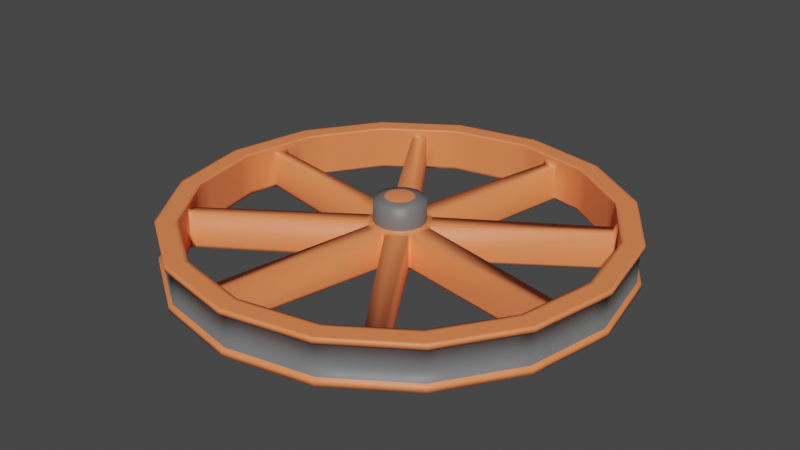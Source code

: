 # Source: Wheel.blend  (saved by Blender 3.1.7; exported with 4.5.12 LTS)
import bpy
from mathutils import Matrix  # noqa: F401  (used for matrix-valued properties, if any)

bpy.ops.wm.read_factory_settings(use_empty=True)
scene = bpy.context.scene
scene.name = 'Scene'

# ---- collections
col_collection = bpy.data.collections.new('Collection'); scene.collection.children.link(col_collection)

# ---- materials (node trees are filled in below, after node groups)
mat_material_001 = bpy.data.materials.new('Material.001')
mat_material_001.use_transparent_shadow = False
mat_material_002 = bpy.data.materials.new('Material.002')
mat_material_002.use_transparent_shadow = False

# ---- material node trees
mat_material_001.use_nodes = True; mat_material_001.node_tree.nodes.clear()
_N = mat_material_001.node_tree.nodes; _L = mat_material_001.node_tree.links
n0 = _N.new('ShaderNodeBsdfPrincipled'); n0.name = 'Principled BSDF'; n0.location = (10, 300)
n0.distribution = 'GGX'
n0.subsurface_method = 'RANDOM_WALK_SKIN'
n0.inputs[0].default_value = (1.0, 0.2462, 0.0865, 1.0)
n0.inputs[3].default_value = 1.45
n0.inputs[27].default_value = (0.0, 0.0, 0.0, 1.0)
n0.inputs[28].default_value = 1.0
n1 = _N.new('ShaderNodeOutputMaterial'); n1.name = 'Material Output'; n1.location = (300, 300)
_L.new(n0.outputs[0], n1.inputs[0])
n1.is_active_output = True
mat_material_002.use_nodes = True; mat_material_002.node_tree.nodes.clear()
_N = mat_material_002.node_tree.nodes; _L = mat_material_002.node_tree.links
n0 = _N.new('ShaderNodeBsdfPrincipled'); n0.name = 'Principled BSDF'; n0.location = (10, 300)
n0.distribution = 'GGX'
n0.subsurface_method = 'RANDOM_WALK_SKIN'
n0.inputs[0].default_value = (0.1626, 0.1626, 0.1626, 1.0)
n0.inputs[3].default_value = 1.45
n0.inputs[27].default_value = (0.0, 0.0, 0.0, 1.0)
n0.inputs[28].default_value = 1.0
n1 = _N.new('ShaderNodeOutputMaterial'); n1.name = 'Material Output'; n1.location = (300, 300)
_L.new(n0.outputs[0], n1.inputs[0])
n1.is_active_output = True

# ---- world
world_world = bpy.data.worlds.new('World'); scene.world = world_world
world_world.use_nodes = True; world_world.node_tree.nodes.clear()
_N = world_world.node_tree.nodes; _L = world_world.node_tree.links
n0 = _N.new('ShaderNodeOutputWorld'); n0.name = 'World Output'; n0.location = (300, 300)
n1 = _N.new('ShaderNodeBackground'); n1.name = 'Background'; n1.location = (10, 300)
n1.inputs[0].default_value = (0.05088, 0.05088, 0.05088, 1.0)
_L.new(n1.outputs[0], n0.inputs[0])
n0.is_active_output = True
world_world.color = (0.05088, 0.05088, 0.05088)
world_world.use_sun_shadow = False
world_world.sun_shadow_jitter_overblur = 0.0

# ---- meshes
me_circle = bpy.data.meshes.new('Circle')
me_circle.from_pydata([(0.0, 1.0, 0.2132), (-0.3827, 0.9239, 0.2132), (-0.7071, 0.7071, 0.2132), (-0.9239, 0.3827, 0.2132), (-1.0, -4.371e-08, 0.2132), (-0.9239, -0.3827, 0.2132), (-0.7071, -0.7071, 0.2132), (-0.3827, -0.9239, 0.2132), (8.742e-08, -1.0, 0.2132), (0.3827, -0.9239, 0.2132), (0.7071, -0.7071, 0.2132), (0.9239, -0.3827, 0.2132), (1.0, 1.192e-08, 0.2132), (0.9239, 0.3827, 0.2132), (0.7071, 0.7071, 0.2132), (0.3827, 0.9239, 0.2132), (-0.02836, 0.1496, 0.1817), (-0.03284, 0.1478, 0.1817), (-0.124, 0.08691, 0.1817), (-0.1279, 0.08062, 0.1817), (-0.149, -0.02555, 0.1817), (-0.1459, -0.03573, 0.1817), (-0.08884, -0.1211, 0.1817), (-0.08073, -0.1279, 0.1817), (0.02566, -0.149, 0.1817), (0.03339, -0.1474, 0.1817), (0.1234, -0.08727, 0.1817), (0.1274, -0.08295, 0.1817), (0.1495, 0.02788, 0.1817), (0.1468, 0.03439, 0.1817), (0.08794, 0.1224, 0.1817), (0.08343, 0.1273, 0.1817), (0.9848, -0.07654, 0.2132), (0.9696, -0.1531, 0.2132), (0.9543, -0.2296, 0.2132), (0.9391, -0.3061, 0.2132), (0.9391, 0.3061, 0.2132), (0.9543, 0.2296, 0.2132), (0.9696, 0.1531, 0.2132), (0.9848, 0.07654, 0.2132), (0.7505, 0.6422, 0.2132), (0.7938, 0.5773, 0.2132), (0.8372, 0.5125, 0.2132), (0.8805, 0.4476, 0.2132), (0.4476, 0.8805, 0.2132), (0.5125, 0.8372, 0.2132), (0.5773, 0.7938, 0.2132), (0.6422, 0.7505, 0.2132), (0.07654, 0.9848, 0.2132), (0.1531, 0.9696, 0.2132), (0.2296, 0.9543, 0.2132), (0.3061, 0.9391, 0.2132), (-0.3061, 0.9391, 0.2132), (-0.2296, 0.9543, 0.2132), (-0.1531, 0.9696, 0.2132), (-0.07654, 0.9848, 0.2132), (-0.6422, 0.7505, 0.2132), (-0.5773, 0.7938, 0.2132), (-0.5125, 0.8372, 0.2132), (-0.4476, 0.8805, 0.2132), (-0.8805, 0.4476, 0.2132), (-0.8372, 0.5125, 0.2132), (-0.7938, 0.5773, 0.2132), (-0.7505, 0.6422, 0.2132), (-0.9848, 0.07654, 0.2132), (-0.9696, 0.1531, 0.2132), (-0.9543, 0.2296, 0.2132), (-0.9391, 0.3061, 0.2132), (-0.9391, -0.3061, 0.2132), (-0.9543, -0.2296, 0.2132), (-0.9696, -0.1531, 0.2132), (-0.9848, -0.07654, 0.2132), (-0.7505, -0.6422, 0.2132), (-0.7938, -0.5773, 0.2132), (-0.8372, -0.5125, 0.2132), (-0.8805, -0.4476, 0.2132), (-0.4476, -0.8805, 0.2132), (-0.5125, -0.8372, 0.2132), (-0.5773, -0.7938, 0.2132), (-0.6422, -0.7505, 0.2132), (-0.07654, -0.9848, 0.2132), (-0.1531, -0.9696, 0.2132), (-0.2296, -0.9543, 0.2132), (-0.3061, -0.9391, 0.2132), (0.3061, -0.9391, 0.2132), (0.2296, -0.9543, 0.2132), (0.1531, -0.9696, 0.2132), (0.07654, -0.9848, 0.2132), (0.6422, -0.7505, 0.2132), (0.5773, -0.7938, 0.2132), (0.5125, -0.8372, 0.2132), (0.4476, -0.8805, 0.2132), (0.8805, -0.4476, 0.2132), (0.8372, -0.5125, 0.2132), (0.7938, -0.5773, 0.2132), (0.7505, -0.6422, 0.2132), (2.058e-09, 1.102, 0.2033), (-0.4218, 1.018, 0.2033), (-0.7795, 0.7795, 0.2033), (-1.018, 0.4218, 0.2033), (-1.102, -4.75e-08, 0.2033), (-1.018, -0.4218, 0.2033), (-0.7795, -0.7795, 0.2033), (-0.4218, -1.018, 0.2033), (9.843e-08, -1.102, 0.2033), (0.4218, -1.018, 0.2033), (0.7795, -0.7795, 0.2033), (1.018, -0.4218, 0.2033), (1.102, 1.383e-08, 0.2033), (1.018, 0.4218, 0.2033), (0.7795, 0.7795, 0.2033), (0.4218, 1.018, 0.2033), (1.086, -0.08437, 0.2033), (1.069, -0.1687, 0.2033), (1.052, -0.2531, 0.2033), (1.035, -0.3375, 0.2033), (1.035, 0.3375, 0.2033), (1.052, 0.2531, 0.2033), (1.069, 0.1687, 0.2033), (1.086, 0.08437, 0.2033), (0.8273, 0.7079, 0.2033), (0.875, 0.6364, 0.2033), (0.9228, 0.5649, 0.2033), (0.9706, 0.4934, 0.2033), (0.4934, 0.9706, 0.2033), (0.5649, 0.9228, 0.2033), (0.6364, 0.875, 0.2033), (0.7079, 0.8273, 0.2033), (0.08437, 1.086, 0.2033), (0.1687, 1.069, 0.2033), (0.2531, 1.052, 0.2033), (0.3375, 1.035, 0.2033), (-0.3375, 1.035, 0.2033), (-0.2531, 1.052, 0.2033), (-0.1687, 1.069, 0.2033), (-0.08437, 1.086, 0.2033), (-0.7079, 0.8273, 0.2033), (-0.6364, 0.875, 0.2033), (-0.5649, 0.9228, 0.2033), (-0.4934, 0.9706, 0.2033), (-0.9706, 0.4934, 0.2033), (-0.9228, 0.5649, 0.2033), (-0.875, 0.6364, 0.2033), (-0.8273, 0.7079, 0.2033), (-1.086, 0.08437, 0.2033), (-1.069, 0.1687, 0.2033), (-1.052, 0.2531, 0.2033), (-1.035, 0.3375, 0.2033), (-1.035, -0.3375, 0.2033), (-1.052, -0.2531, 0.2033), (-1.069, -0.1687, 0.2033), (-1.086, -0.08437, 0.2033), (-0.8273, -0.7079, 0.2033), (-0.875, -0.6364, 0.2033), (-0.9228, -0.5649, 0.2033), (-0.9706, -0.4934, 0.2033), (-0.4934, -0.9706, 0.2033), (-0.5649, -0.9228, 0.2033), (-0.6364, -0.875, 0.2033), (-0.7079, -0.8273, 0.2033), (-0.08437, -1.086, 0.2033), (-0.1687, -1.069, 0.2033), (-0.2531, -1.052, 0.2033), (-0.3375, -1.035, 0.2033), (0.3375, -1.035, 0.2033), (0.2531, -1.052, 0.2033), (0.1687, -1.069, 0.2033), (0.08437, -1.086, 0.2033), (0.7079, -0.8273, 0.2033), (0.6364, -0.875, 0.2033), (0.5649, -0.9228, 0.2033), (0.4934, -0.9706, 0.2033), (0.9706, -0.4934, 0.2033), (0.9228, -0.5649, 0.2033), (0.875, -0.6364, 0.2033), (0.8273, -0.7079, 0.2033), (-0.04728, 0.1142, 0.1817), (2.636e-09, 0.1236, 0.1817), (-0.1142, 0.04728, 0.1817), (-0.08737, 0.08737, 0.1817), (-0.1142, -0.04728, 0.1817), (-0.1236, -8.156e-09, 0.1817), (-0.04728, -0.1142, 0.1817), (-0.08737, -0.08737, 0.1817), (0.04728, -0.1142, 0.1817), (1.151e-08, -0.1236, 0.1817), (0.1142, -0.04728, 0.1817), (0.08737, -0.08737, 0.1817), (0.1142, 0.04728, 0.1817), (0.1236, 2.016e-09, 0.1817), (0.04728, 0.1142, 0.1817), (0.08737, 0.08737, 0.1817), (-0.04728, 0.1142, 0.2941), (2.636e-09, 0.1236, 0.2941), (-0.1142, 0.04728, 0.2941), (-0.08737, 0.08737, 0.2941), (-0.1142, -0.04728, 0.2941), (-0.1236, -8.156e-09, 0.2941), (-0.04728, -0.1142, 0.2941), (-0.08737, -0.08737, 0.2941), (0.04728, -0.1142, 0.2941), (1.151e-08, -0.1236, 0.2941), (0.1142, -0.04728, 0.2941), (0.08737, -0.08737, 0.2941), (0.1142, 0.04728, 0.2941), (0.1236, 2.016e-09, 0.2941), (0.04728, 0.1142, 0.2941), (0.08737, 0.08737, 0.2941), (-0.02692, 0.06272, 0.3075), (-1.098e-09, 0.06808, 0.3075), (-0.06499, 0.02465, 0.3075), (-0.04974, 0.04747, 0.3075), (-0.06499, -0.02919, 0.3075), (-0.07035, -0.002269, 0.3075), (-0.02692, -0.06726, 0.3075), (-0.04974, -0.05201, 0.3075), (0.02692, -0.06726, 0.3075), (3.952e-09, -0.07262, 0.3075), (0.06499, -0.02919, 0.3075), (0.04974, -0.05201, 0.3075), (0.06499, 0.02465, 0.3075), (0.07035, -0.002269, 0.3075), (0.02692, 0.06272, 0.3075), (0.04974, 0.04747, 0.3075), (0.0, 1.0, 0.01073), (-0.3827, 0.9239, 0.01073), (-0.7071, 0.7071, 0.01073), (-0.9239, 0.3827, 0.01073), (-1.0, -4.371e-08, 0.01073), (-0.9239, -0.3827, 0.01073), (-0.7071, -0.7071, 0.01073), (-0.3827, -0.9239, 0.01073), (8.742e-08, -1.0, 0.01073), (0.3827, -0.9239, 0.01073), (0.7071, -0.7071, 0.01073), (0.9239, -0.3827, 0.01073), (1.0, 1.192e-08, 0.01073), (0.9239, 0.3827, 0.01073), (0.7071, 0.7071, 0.01073), (0.3827, 0.9239, 0.01073), (-0.02836, 0.1496, 0.01073), (-0.03284, 0.1478, 0.01073), (-0.124, 0.08691, 0.01073), (-0.1279, 0.08062, 0.01073), (-0.149, -0.02555, 0.01073), (-0.1459, -0.03573, 0.01073), (-0.08884, -0.1211, 0.01073), (-0.08073, -0.1279, 0.01073), (0.02566, -0.149, 0.01073), (0.03339, -0.1474, 0.01073), (0.1234, -0.08727, 0.01073), (0.1274, -0.08295, 0.01073), (0.1495, 0.02788, 0.01073), (0.1468, 0.03439, 0.01073), (0.08794, 0.1224, 0.01073), (0.08343, 0.1273, 0.01073), (0.9848, -0.07654, 0.01073), (0.9696, -0.1531, 0.01073), (0.9543, -0.2296, 0.01073), (0.9391, -0.3061, 0.01073), (0.9391, 0.3061, 0.01073), (0.9543, 0.2296, 0.01073), (0.9696, 0.1531, 0.01073), (0.9848, 0.07654, 0.01073), (0.7505, 0.6422, 0.01073), (0.7938, 0.5773, 0.01073), (0.8372, 0.5125, 0.01073), (0.8805, 0.4476, 0.01073), (0.4476, 0.8805, 0.01073), (0.5125, 0.8372, 0.01073), (0.5773, 0.7938, 0.01073), (0.6422, 0.7505, 0.01073), (0.07654, 0.9848, 0.01073), (0.1531, 0.9696, 0.01073), (0.2296, 0.9543, 0.01073), (0.3061, 0.9391, 0.01073), (-0.3061, 0.9391, 0.01073), (-0.2296, 0.9543, 0.01073), (-0.1531, 0.9696, 0.01073), (-0.07654, 0.9848, 0.01073), (-0.6422, 0.7505, 0.01073), (-0.5773, 0.7938, 0.01073), (-0.5125, 0.8372, 0.01073), (-0.4476, 0.8805, 0.01073), (-0.8805, 0.4476, 0.01073), (-0.8372, 0.5125, 0.01073), (-0.7938, 0.5773, 0.01073), (-0.7505, 0.6422, 0.01073), (-0.9848, 0.07654, 0.01073), (-0.9696, 0.1531, 0.01073), (-0.9543, 0.2296, 0.01073), (-0.9391, 0.3061, 0.01073), (-0.9391, -0.3061, 0.01073), (-0.9543, -0.2296, 0.01073), (-0.9696, -0.1531, 0.01073), (-0.9848, -0.07654, 0.01073), (-0.7505, -0.6422, 0.01073), (-0.7938, -0.5773, 0.01073), (-0.8372, -0.5125, 0.01073), (-0.8805, -0.4476, 0.01073), (-0.4476, -0.8805, 0.01073), (-0.5125, -0.8372, 0.01073), (-0.5773, -0.7938, 0.01073), (-0.6422, -0.7505, 0.01073), (-0.07654, -0.9848, 0.01073), (-0.1531, -0.9696, 0.01073), (-0.2296, -0.9543, 0.01073), (-0.3061, -0.9391, 0.01073), (0.3061, -0.9391, 0.01073), (0.2296, -0.9543, 0.01073), (0.1531, -0.9696, 0.01073), (0.07654, -0.9848, 0.01073), (0.6422, -0.7505, 0.01073), (0.5773, -0.7938, 0.01073), (0.5125, -0.8372, 0.01073), (0.4476, -0.8805, 0.01073), (0.8805, -0.4476, 0.01073), (0.8372, -0.5125, 0.01073), (0.7938, -0.5773, 0.01073), (0.7505, -0.6422, 0.01073), (2.058e-09, 1.102, 0.01073), (-0.4218, 1.018, 0.01073), (-0.7795, 0.7795, 0.01073), (-1.018, 0.4218, 0.01073), (-1.102, -4.75e-08, 0.01073), (-1.018, -0.4218, 0.01073), (-0.7795, -0.7795, 0.01073), (-0.4218, -1.018, 0.01073), (9.843e-08, -1.102, 0.01073), (0.4218, -1.018, 0.01073), (0.7795, -0.7795, 0.01073), (1.018, -0.4218, 0.01073), (1.102, 1.383e-08, 0.01073), (1.018, 0.4218, 0.01073), (0.7795, 0.7795, 0.01073), (0.4218, 1.018, 0.01073), (1.086, -0.08437, 0.01073), (1.069, -0.1687, 0.01073), (1.052, -0.2531, 0.01073), (1.035, -0.3375, 0.01073), (1.035, 0.3375, 0.01073), (1.052, 0.2531, 0.01073), (1.069, 0.1687, 0.01073), (1.086, 0.08437, 0.01073), (0.8273, 0.7079, 0.01073), (0.875, 0.6364, 0.01073), (0.9228, 0.5649, 0.01073), (0.9706, 0.4934, 0.01073), (0.4934, 0.9706, 0.01073), (0.5649, 0.9228, 0.01073), (0.6364, 0.875, 0.01073), (0.7079, 0.8273, 0.01073), (0.08437, 1.086, 0.01073), (0.1687, 1.069, 0.01073), (0.2531, 1.052, 0.01073), (0.3375, 1.035, 0.01073), (-0.3375, 1.035, 0.01073), (-0.2531, 1.052, 0.01073), (-0.1687, 1.069, 0.01073), (-0.08437, 1.086, 0.01073), (-0.7079, 0.8273, 0.01073), (-0.6364, 0.875, 0.01073), (-0.5649, 0.9228, 0.01073), (-0.4934, 0.9706, 0.01073), (-0.9706, 0.4934, 0.01073), (-0.9228, 0.5649, 0.01073), (-0.875, 0.6364, 0.01073), (-0.8273, 0.7079, 0.01073), (-1.086, 0.08437, 0.01073), (-1.069, 0.1687, 0.01073), (-1.052, 0.2531, 0.01073), (-1.035, 0.3375, 0.01073), (-1.035, -0.3375, 0.01073), (-1.052, -0.2531, 0.01073), (-1.069, -0.1687, 0.01073), (-1.086, -0.08437, 0.01073), (-0.8273, -0.7079, 0.01073), (-0.875, -0.6364, 0.01073), (-0.9228, -0.5649, 0.01073), (-0.9706, -0.4934, 0.01073), (-0.4934, -0.9706, 0.01073), (-0.5649, -0.9228, 0.01073), (-0.6364, -0.875, 0.01073), (-0.7079, -0.8273, 0.01073), (-0.08437, -1.086, 0.01073), (-0.1687, -1.069, 0.01073), (-0.2531, -1.052, 0.01073), (-0.3375, -1.035, 0.01073), (0.3375, -1.035, 0.01073), (0.2531, -1.052, 0.01073), (0.1687, -1.069, 0.01073), (0.08437, -1.086, 0.01073), (0.7079, -0.8273, 0.01073), (0.6364, -0.875, 0.01073), (0.5649, -0.9228, 0.01073), (0.4934, -0.9706, 0.01073), (0.9706, -0.4934, 0.01073), (0.9228, -0.5649, 0.01073), (0.875, -0.6364, 0.01073), (0.8273, -0.7079, 0.01073), (-0.004281, 0.01034, 0.05283), (1.785e-08, 0.01119, 0.05283), (-0.01034, 0.004281, 0.05283), (-0.007911, 0.007911, 0.05283), (-0.01034, -0.004281, 0.05283), (-0.01119, -1.359e-08, 0.05283), (-0.004281, -0.01034, 0.05283), (-0.007911, -0.007911, 0.05283), (0.004281, -0.01034, 0.05283), (1.259e-08, -0.01119, 0.05283), (0.01034, -0.004281, 0.05283), (0.007911, -0.007911, 0.05283), (0.01034, 0.004281, 0.05283), (0.01119, 2.016e-09, 0.05283), (0.004281, 0.01034, 0.05283), (0.007911, 0.007911, 0.05283), (0.005826, -0.01417, 0.1943), (2.789e-08, -0.01529, 0.1942), (0.01433, -0.00604, 0.1946), (0.01084, -0.01095, 0.1944), (0.01472, 0.005985, 0.1951), (0.01572, -0.000109, 0.1948), (0.006219, 0.0149, 0.1954), (0.0114, 0.01128, 0.1953), (-0.006219, 0.0149, 0.1954), (1.096e-08, 0.01618, 0.1955), (-0.01472, 0.005985, 0.1951), (-0.0114, 0.01128, 0.1953), (-0.01433, -0.00604, 0.1946), (-0.01572, -0.000109, 0.1948), (-0.005826, -0.01417, 0.1943), (-0.01084, -0.01095, 0.1944), (-0.01817, 0.04173, 0.138), (1.261e-08, 0.0454, 0.138), (-0.04347, 0.01588, 0.138), (-0.03345, 0.03132, 0.138), (-0.04289, -0.01988, 0.1381), (-0.04674, -0.002121, 0.1381), (-0.01759, -0.04458, 0.1382), (-0.03264, -0.03475, 0.1382), (0.01759, -0.04458, 0.1382), (7.233e-09, -0.04802, 0.1382), (0.04289, -0.01988, 0.1381), (0.03264, -0.03475, 0.1382), (0.04347, 0.01588, 0.138), (0.04674, -0.002121, 0.1381), (0.01817, 0.04173, 0.138), (0.03345, 0.03132, 0.138), (-0.07654, 0.9848, 0.2275), (0.0, 1.0, 0.2275), (-0.4476, 0.8805, 0.2275), (-0.3827, 0.9239, 0.2275), (-0.7505, 0.6422, 0.2275), (-0.7071, 0.7071, 0.2275), (-0.9391, 0.3061, 0.2275), (-0.9239, 0.3827, 0.2275), (-0.9848, -0.07654, 0.2275), (-1.0, -4.371e-08, 0.2275), (-0.8805, -0.4476, 0.2275), (-0.9239, -0.3827, 0.2275), (-0.6422, -0.7505, 0.2275), (-0.7071, -0.7071, 0.2275), (-0.3061, -0.9391, 0.2275), (-0.3827, -0.9239, 0.2275), (0.07654, -0.9848, 0.2275), (8.742e-08, -1.0, 0.2275), (0.4476, -0.8805, 0.2275), (0.3827, -0.9239, 0.2275), (0.7505, -0.6422, 0.2275), (0.7071, -0.7071, 0.2275), (0.9391, -0.3061, 0.2275), (0.9239, -0.3827, 0.2275), (0.9848, 0.07654, 0.2275), (1.0, 1.192e-08, 0.2275), (0.8805, 0.4476, 0.2275), (0.9239, 0.3827, 0.2275), (0.6422, 0.7505, 0.2275), (0.7071, 0.7071, 0.2275), (0.3061, 0.9391, 0.2275), (0.3827, 0.9239, 0.2275), (0.9848, -0.07654, 0.2275), (0.9696, -0.1531, 0.2275), (0.9543, -0.2296, 0.2275), (0.9391, 0.3061, 0.2275), (0.9543, 0.2296, 0.2275), (0.9696, 0.1531, 0.2275), (0.7505, 0.6422, 0.2275), (0.7938, 0.5773, 0.2275), (0.8372, 0.5125, 0.2275), (0.4476, 0.8805, 0.2275), (0.5125, 0.8372, 0.2275), (0.5773, 0.7938, 0.2275), (0.07654, 0.9848, 0.2275), (0.1531, 0.9696, 0.2275), (0.2296, 0.9543, 0.2275), (-0.3061, 0.9391, 0.2275), (-0.2296, 0.9543, 0.2275), (-0.1531, 0.9696, 0.2275), (-0.6422, 0.7505, 0.2275), (-0.5773, 0.7938, 0.2275), (-0.5125, 0.8372, 0.2275), (-0.8805, 0.4476, 0.2275), (-0.8372, 0.5125, 0.2275), (-0.7938, 0.5773, 0.2275), (-0.9848, 0.07654, 0.2275), (-0.9696, 0.1531, 0.2275), (-0.9543, 0.2296, 0.2275), (-0.9391, -0.3061, 0.2275), (-0.9543, -0.2296, 0.2275), (-0.9696, -0.1531, 0.2275), (-0.7505, -0.6422, 0.2275), (-0.7938, -0.5773, 0.2275), (-0.8372, -0.5125, 0.2275), (-0.4476, -0.8805, 0.2275), (-0.5125, -0.8372, 0.2275), (-0.5773, -0.7938, 0.2275), (-0.07654, -0.9848, 0.2275), (-0.1531, -0.9696, 0.2275), (-0.2296, -0.9543, 0.2275), (0.3061, -0.9391, 0.2275), (0.2296, -0.9543, 0.2275), (0.1531, -0.9696, 0.2275), (0.6422, -0.7505, 0.2275), (0.5773, -0.7938, 0.2275), (0.5125, -0.8372, 0.2275), (0.8805, -0.4476, 0.2275), (0.8372, -0.5125, 0.2275), (0.7938, -0.5773, 0.2275), (-0.08437, 1.086, 0.2275), (2.058e-09, 1.102, 0.2275), (-0.4934, 0.9706, 0.2275), (-0.4218, 1.018, 0.2275), (-0.8273, 0.7079, 0.2275), (-0.7795, 0.7795, 0.2275), (-1.035, 0.3375, 0.2275), (-1.018, 0.4218, 0.2275), (-1.086, -0.08437, 0.2275), (-1.102, -4.75e-08, 0.2275), (-0.9706, -0.4934, 0.2275), (-1.018, -0.4218, 0.2275), (-0.7079, -0.8273, 0.2275), (-0.7795, -0.7795, 0.2275), (-0.3375, -1.035, 0.2275), (-0.4218, -1.018, 0.2275), (0.08437, -1.086, 0.2275), (9.843e-08, -1.102, 0.2275), (0.4934, -0.9706, 0.2275), (0.4218, -1.018, 0.2275), (0.8273, -0.7079, 0.2275), (0.7795, -0.7795, 0.2275), (1.035, -0.3375, 0.2275), (1.018, -0.4218, 0.2275), (1.086, 0.08437, 0.2275), (1.102, 1.383e-08, 0.2275), (0.9706, 0.4934, 0.2275), (1.018, 0.4218, 0.2275), (0.7079, 0.8273, 0.2275), (0.7795, 0.7795, 0.2275), (0.3375, 1.035, 0.2275), (0.4218, 1.018, 0.2275), (1.086, -0.08437, 0.2275), (1.069, -0.1687, 0.2275), (1.052, -0.2531, 0.2275), (1.035, 0.3375, 0.2275), (1.052, 0.2531, 0.2275), (1.069, 0.1687, 0.2275), (0.8273, 0.7079, 0.2275), (0.875, 0.6364, 0.2275), (0.9228, 0.5649, 0.2275), (0.4934, 0.9706, 0.2275), (0.5649, 0.9228, 0.2275), (0.6364, 0.875, 0.2275), (0.08437, 1.086, 0.2275), (0.1687, 1.069, 0.2275), (0.2531, 1.052, 0.2275), (-0.3375, 1.035, 0.2275), (-0.2531, 1.052, 0.2275), (-0.1687, 1.069, 0.2275), (-0.7079, 0.8273, 0.2275), (-0.6364, 0.875, 0.2275), (-0.5649, 0.9228, 0.2275), (-0.9706, 0.4934, 0.2275), (-0.9228, 0.5649, 0.2275), (-0.875, 0.6364, 0.2275), (-1.086, 0.08437, 0.2275), (-1.069, 0.1687, 0.2275), (-1.052, 0.2531, 0.2275), (-1.035, -0.3375, 0.2275), (-1.052, -0.2531, 0.2275), (-1.069, -0.1687, 0.2275), (-0.8273, -0.7079, 0.2275), (-0.875, -0.6364, 0.2275), (-0.9228, -0.5649, 0.2275), (-0.4934, -0.9706, 0.2275), (-0.5649, -0.9228, 0.2275), (-0.6364, -0.875, 0.2275), (-0.08437, -1.086, 0.2275), (-0.1687, -1.069, 0.2275), (-0.2531, -1.052, 0.2275), (0.3375, -1.035, 0.2275), (0.2531, -1.052, 0.2275), (0.1687, -1.069, 0.2275), (0.7079, -0.8273, 0.2275), (0.6364, -0.875, 0.2275), (0.5649, -0.9228, 0.2275), (0.9706, -0.4934, 0.2275), (0.9228, -0.5649, 0.2275), (0.875, -0.6364, 0.2275), (-0.7899, -0.5748, 0.1817), (-0.8334, -0.5098, 0.1817), (-0.7899, -0.5748, 0.01073), (-0.8334, -0.5098, 0.01073), (-0.9563, 0.1502, 0.1817), (-0.941, 0.2272, 0.1817), (-0.9563, 0.1502, 0.01073), (-0.941, 0.2272, 0.01073), (-0.5741, 0.7888, 0.1817), (-0.509, 0.8323, 0.1817), (-0.5741, 0.7888, 0.01073), (-0.509, 0.8323, 0.01073), (0.1504, 0.9576, 0.1817), (0.2275, 0.9422, 0.1817), (0.1504, 0.9576, 0.01073), (0.2275, 0.9422, 0.01073), (0.7788, 0.5677, 0.1817), (0.8225, 0.5023, 0.1817), (0.7788, 0.5677, 0.01073), (0.8225, 0.5023, 0.01073), (0.9551, -0.1499, 0.1817), (0.9398, -0.227, 0.1817), (0.9551, -0.1499, 0.01073), (0.9398, -0.227, 0.01073), (0.5732, -0.7874, 0.1817), (0.5081, -0.8309, 0.1817), (0.5732, -0.7874, 0.01073), (0.5081, -0.8309, 0.01073), (-0.1507, -0.9586, 0.1817), (-0.2276, -0.9433, 0.1817), (-0.1507, -0.9586, 0.01073), (-0.2276, -0.9433, 0.01073), (-0.7809, -0.569, 0.1817), (-0.8245, -0.5037, 0.1817), (-0.7809, -0.569, 0.01073), (-0.8245, -0.5037, 0.01073), (0.1577, 0.02607, 0.1817), (0.1357, -0.08442, 0.1817), (0.1577, 0.02607, 0.01073), (0.1357, -0.08442, 0.01073), (0.09337, 0.1259, 0.1817), (0.1521, 0.03807, 0.1817), (0.09337, 0.1259, 0.01073), (0.1521, 0.03807, 0.01073), (-0.02604, 0.16, 0.1817), (0.0853, 0.1379, 0.1817), (-0.02604, 0.16, 0.01073), (0.0853, 0.1379, 0.01073), (-0.1313, 0.09835, 0.1817), (-0.04061, 0.159, 0.1817), (-0.1313, 0.09835, 0.01073), (-0.04061, 0.159, 0.01073), (-0.1606, -0.02301, 0.1817), (-0.1396, 0.08273, 0.1817), (-0.1606, -0.02301, 0.01073), (-0.1396, 0.08273, 0.01073), (-0.09762, -0.1268, 0.1817), (-0.1545, -0.04167, 0.1817), (-0.09762, -0.1268, 0.01073), (-0.1545, -0.04167, 0.01073), (0.02275, -0.1624, 0.1817), (-0.08315, -0.1413, 0.1817), (0.02275, -0.1624, 0.01073), (-0.08315, -0.1413, 0.01073), (0.1283, -0.09489, 0.1817), (0.03855, -0.1549, 0.1817), (0.1283, -0.09489, 0.01073), (0.03855, -0.1549, 0.01073), (-0.1236, -8.156e-09, 0.1896), (-0.1142, 0.04728, 0.1896), (-0.04728, 0.1142, 0.1896), (2.636e-09, 0.1236, 0.1896), (0.1236, 2.016e-09, 0.1896), (0.1142, -0.04728, 0.1896), (0.04728, -0.1142, 0.1896), (1.151e-08, -0.1236, 0.1896), (-0.08737, -0.08737, 0.1896), (-0.1142, -0.04728, 0.1896), (-0.08737, 0.08737, 0.1896), (0.08737, 0.08737, 0.1896), (0.1142, 0.04728, 0.1896), (0.08737, -0.08737, 0.1896), (-0.04728, -0.1142, 0.1896), (0.04728, 0.1142, 0.1896), (-0.6422, 0.7505, 0.2209), (-0.1531, 0.9696, 0.2209), (0.7505, -0.6422, 0.2209), (8.742e-08, -1.0, 0.2209), (-0.2296, 0.9543, 0.2209), (0.7938, -0.5773, 0.2209), (-0.3827, -0.9239, 0.2209), (-0.3061, 0.9391, 0.2209), (0.8372, -0.5125, 0.2209), (-0.6422, -0.7505, 0.2209), (-0.7071, -0.7071, 0.2209), (0.9239, -0.3827, 0.2209), (0.8805, -0.4476, 0.2209), (-0.8805, -0.4476, 0.2209), (-0.9239, -0.3827, 0.2209), (-0.9848, -0.07654, 0.2209), (-1.0, -4.371e-08, 0.2209), (0.3061, 0.9391, 0.2209), (-0.9391, 0.3061, 0.2209), (-0.9239, 0.3827, 0.2209), (0.2296, 0.9543, 0.2209), (0.4476, -0.8805, 0.2209), (-0.7505, 0.6422, 0.2209), (-0.7071, 0.7071, 0.2209), (0.1531, 0.9696, 0.2209), (0.5125, -0.8372, 0.2209), (-0.4476, 0.8805, 0.2209), (-0.3827, 0.9239, 0.2209), (0.07654, 0.9848, 0.2209), (0.5773, -0.7938, 0.2209), (-0.07654, 0.9848, 0.2209), (0.0, 1.0, 0.2209), (0.6422, 0.7505, 0.2209), (0.7071, -0.7071, 0.2209), (0.6422, -0.7505, 0.2209), (0.5773, 0.7938, 0.2209), (0.07654, -0.9848, 0.2209), (0.5125, 0.8372, 0.2209), (0.1531, -0.9696, 0.2209), (0.3827, 0.9239, 0.2209), (0.4476, 0.8805, 0.2209), (0.2296, -0.9543, 0.2209), (0.3827, -0.9239, 0.2209), (0.3061, -0.9391, 0.2209), (0.8805, 0.4476, 0.2209), (0.8372, 0.5125, 0.2209), (-0.3061, -0.9391, 0.2209), (0.7938, 0.5773, 0.2209), (-0.1531, -0.9696, 0.2209), (-0.2296, -0.9543, 0.2209), (0.7071, 0.7071, 0.2209), (0.7505, 0.6422, 0.2209), (0.9391, -0.3061, 0.2209), (-0.5773, 0.7938, 0.2209), (1.0, 1.192e-08, 0.2209), (0.9848, 0.07654, 0.2209), (-0.5125, 0.8372, 0.2209), (0.9239, 0.3827, 0.2209), (-0.8805, 0.4476, 0.2209), (-0.8372, 0.5125, 0.2209), (-0.7938, 0.5773, 0.2209), (-0.9848, 0.07654, 0.2209), (-0.9696, 0.1531, 0.2209), (-0.9543, 0.2296, 0.2209), (-0.9391, -0.3061, 0.2209), (-0.9543, -0.2296, 0.2209), (-0.9696, -0.1531, 0.2209), (-0.7505, -0.6422, 0.2209), (-0.7938, -0.5773, 0.2209), (0.9848, -0.07654, 0.2209), (-0.8372, -0.5125, 0.2209), (0.9696, -0.1531, 0.2209), (0.9543, -0.2296, 0.2209), (-0.4476, -0.8805, 0.2209), (-0.5125, -0.8372, 0.2209), (0.9391, 0.3061, 0.2209), (-0.5773, -0.7938, 0.2209), (0.9543, 0.2296, 0.2209), (0.9696, 0.1531, 0.2209), (-0.07654, -0.9848, 0.2209), (-1.0, -4.371e-08, 0.02859), (-0.9239, -0.3827, 0.02859), (-0.149, -0.02555, 0.02859), (-0.1459, -0.03573, 0.02859), (-0.9848, 0.07654, 0.02859), (-0.9696, 0.1531, 0.02859), (-0.9391, -0.3061, 0.02859), (-0.9543, -0.2296, 0.02859), (-0.9696, -0.1531, 0.02859), (-0.9848, -0.07654, 0.02859), (-0.8372, -0.5125, 0.02859), (-0.8805, -0.4476, 0.02859), (-0.8334, -0.5098, 0.02859), (-0.9563, 0.1502, 0.02859), (-0.8245, -0.5037, 0.02859), (-0.1606, -0.02301, 0.02859), (-0.1545, -0.04167, 0.02859), (-0.7071, 0.7071, 0.01774), (-0.9239, 0.3827, 0.01774), (-0.124, 0.08691, 0.01774), (-0.1279, 0.08062, 0.01774), (-0.6422, 0.7505, 0.01774), (-0.5773, 0.7938, 0.01774), (-0.8805, 0.4476, 0.01774), (-0.8372, 0.5125, 0.01774), (-0.7938, 0.5773, 0.01774), (-0.7505, 0.6422, 0.01774), (-0.9543, 0.2296, 0.01774), (-0.9391, 0.3061, 0.01774), (-0.941, 0.2272, 0.01774), (-0.5741, 0.7888, 0.01774), (-0.1313, 0.09835, 0.01774), (-0.1396, 0.08273, 0.01774), (0.0, 1.0, 0.02543), (-0.3827, 0.9239, 0.02543), (-0.02836, 0.1496, 0.02543), (-0.03284, 0.1478, 0.02543), (0.07654, 0.9848, 0.02543), (0.1531, 0.9696, 0.02543), (-0.3061, 0.9391, 0.02543), (-0.2296, 0.9543, 0.02543), (-0.1531, 0.9696, 0.02543), (-0.07654, 0.9848, 0.02543), (-0.5125, 0.8372, 0.02543), (-0.4476, 0.8805, 0.02543), (-0.509, 0.8323, 0.02543), (0.1504, 0.9576, 0.02543), (-0.02604, 0.16, 0.02543), (-0.04061, 0.159, 0.02543), (0.7071, 0.7071, 0.01914), (0.3827, 0.9239, 0.01914), (0.08794, 0.1224, 0.01914), (0.08343, 0.1273, 0.01914), (0.7505, 0.6422, 0.01914), (0.7938, 0.5773, 0.01914), (0.4476, 0.8805, 0.01914), (0.5125, 0.8372, 0.01914), (0.5773, 0.7938, 0.01914), (0.6422, 0.7505, 0.01914), (0.2296, 0.9543, 0.01914), (0.3061, 0.9391, 0.01914), (0.2275, 0.9422, 0.01914), (0.7788, 0.5677, 0.01914), (0.09337, 0.1259, 0.01914), (0.0853, 0.1379, 0.01914), (1.0, 1.192e-08, 0.01928), (0.9239, 0.3827, 0.01928), (0.1495, 0.02788, 0.01928), (0.1468, 0.03439, 0.01928), (0.9848, -0.07654, 0.01928), (0.9696, -0.1531, 0.01928), (0.9391, 0.3061, 0.01928), (0.9543, 0.2296, 0.01928), (0.9696, 0.1531, 0.01928), (0.9848, 0.07654, 0.01928), (0.8372, 0.5125, 0.01928), (0.8805, 0.4476, 0.01928), (0.8225, 0.5023, 0.01928), (0.9551, -0.1499, 0.01928), (0.1577, 0.02607, 0.01928), (0.1521, 0.03807, 0.01928), (0.7071, -0.7071, 0.02328), (0.9239, -0.3827, 0.02328), (0.1234, -0.08727, 0.02328), (0.1274, -0.08295, 0.02328), (0.9543, -0.2296, 0.02328), (0.9391, -0.3061, 0.02328), (0.6422, -0.7505, 0.02328), (0.5773, -0.7938, 0.02328), (0.8805, -0.4476, 0.02328), (0.8372, -0.5125, 0.02328), (0.7938, -0.5773, 0.02328), (0.7505, -0.6422, 0.02328), (0.9398, -0.227, 0.02328), (0.5732, -0.7874, 0.02328), (0.1357, -0.08442, 0.02328), (0.1283, -0.09489, 0.02328), (8.742e-08, -1.0, 0.02452), (0.3827, -0.9239, 0.02452), (0.02566, -0.149, 0.02452), (0.03339, -0.1474, 0.02452), (-0.07654, -0.9848, 0.02452), (-0.1531, -0.9696, 0.02452), (0.3061, -0.9391, 0.02452), (0.2296, -0.9543, 0.02452), (0.1531, -0.9696, 0.02452), (0.07654, -0.9848, 0.02452), (0.5125, -0.8372, 0.02452), (0.4476, -0.8805, 0.02452), (0.5081, -0.8309, 0.02452), (-0.1507, -0.9586, 0.02452), (0.02275, -0.1624, 0.02452), (0.03855, -0.1549, 0.02452), (-0.7071, -0.7071, 0.02622), (-0.3827, -0.9239, 0.02622), (-0.08884, -0.1211, 0.02622), (-0.08073, -0.1279, 0.02622), (-0.7505, -0.6422, 0.02622), (-0.7938, -0.5773, 0.02622), (-0.4476, -0.8805, 0.02622), (-0.5125, -0.8372, 0.02622), (-0.5773, -0.7938, 0.02622), (-0.6422, -0.7505, 0.02622), (-0.2296, -0.9543, 0.02622), (-0.3061, -0.9391, 0.02622), (-0.7899, -0.5748, 0.02622), (-0.2276, -0.9433, 0.02622), (-0.7809, -0.569, 0.02622), (-0.09762, -0.1268, 0.02622), (-0.08315, -0.1413, 0.02622), (0.8523, -0.5217, 0.2275), (0.8965, -0.4557, 0.2275), (-0.4557, 0.8965, 0.2275), (-0.5217, 0.8523, 0.2275), (0.8082, 0.5878, 0.2275), (0.764, 0.6538, 0.2275), (0.8082, -0.5878, 0.2275), (-0.4557, -0.8965, 0.2275), (-0.3896, -0.9406, 0.2275), (0.8523, 0.5217, 0.2275), (0.764, -0.6538, 0.2275), (-0.5217, -0.8523, 0.2275), (0.8965, 0.4557, 0.2275), (-0.5878, -0.8082, 0.2275), (-0.8965, 0.4557, 0.2275), (-0.9406, 0.3896, 0.2275), (-0.6538, -0.764, 0.2275), (-0.8523, 0.5217, 0.2275), (-0.8082, 0.5878, 0.2275), (0.4557, 0.8965, 0.2275), (0.3896, 0.9406, 0.2275), (-0.764, 0.6538, 0.2275), (0.5217, 0.8523, 0.2275), (-0.07792, -1.003, 0.2275), (8.937e-08, -1.018, 0.2275), (0.5878, 0.8082, 0.2275), (3.642e-10, 1.018, 0.2275), (-0.07792, 1.003, 0.2275), (-0.1558, -0.9871, 0.2275), (0.6538, 0.764, 0.2275), (-0.3896, 0.9406, 0.2275), (-0.2338, -0.9716, 0.2275), (-1.003, 0.07792, 0.2275), (-1.018, -4.438e-08, 0.2275), (-0.7199, 0.7199, 0.2275), (-0.3117, -0.9561, 0.2275), (-0.9871, 0.1558, 0.2275), (-0.9561, 0.3117, 0.2275), (-0.9716, 0.2338, 0.2275), (0.07792, 1.003, 0.2275), (-1.003, -0.07792, 0.2275), (0.1558, 0.9871, 0.2275), (-0.9406, -0.3896, 0.2275), (-0.8965, -0.4557, 0.2275), (0.3117, -0.9561, 0.2275), (0.3896, -0.9406, 0.2275), (0.2338, 0.9716, 0.2275), (1.003, -0.07792, 0.2275), (1.018, 1.226e-08, 0.2275), (-0.7199, -0.7199, 0.2275), (0.2338, -0.9716, 0.2275), (0.3117, 0.9561, 0.2275), (0.9871, -0.1558, 0.2275), (0.1558, -0.9871, 0.2275), (-0.9561, -0.3117, 0.2275), (0.9716, -0.2338, 0.2275), (0.07792, -1.003, 0.2275), (-0.9716, -0.2338, 0.2275), (0.9561, -0.3117, 0.2275), (0.4557, -0.8965, 0.2275), (-0.9871, -0.1558, 0.2275), (-0.3117, 0.9561, 0.2275), (0.7199, -0.7199, 0.2275), (-0.2338, 0.9716, 0.2275), (0.9406, -0.3896, 0.2275), (0.6538, -0.764, 0.2275), (-0.1558, 0.9871, 0.2275), (0.9561, 0.3117, 0.2275), (0.9406, 0.3896, 0.2275), (1.003, 0.07792, 0.2275), (0.5878, -0.8082, 0.2275), (0.9716, 0.2338, 0.2275), (0.5217, -0.8523, 0.2275), (-0.764, -0.6538, 0.2275), (0.9871, 0.1558, 0.2275), (0.7199, 0.7199, 0.2275), (-0.8082, -0.5878, 0.2275), (-0.8523, -0.5217, 0.2275), (-0.6538, 0.764, 0.2275), (-0.5878, 0.8082, 0.2275), (0.9123, -0.5585, 0.2275), (-0.4878, 0.9596, 0.2275), (0.8651, 0.6292, 0.2275), (0.8651, -0.6292, 0.2275), (-0.4878, -0.9596, 0.2275), (0.9123, 0.5585, 0.2275), (0.8178, -0.6999, 0.2275), (-0.5585, -0.9123, 0.2275), (0.9596, 0.4878, 0.2275), (-0.6292, -0.8651, 0.2275), (-0.9596, 0.4878, 0.2275), (-0.6999, -0.8178, 0.2275), (-0.9123, 0.5585, 0.2275), (-0.8651, 0.6292, 0.2275), (0.4878, 0.9596, 0.2275), (-0.8178, 0.6999, 0.2275), (0.5585, 0.9123, 0.2275), (-0.08341, -1.073, 0.2275), (0.6292, 0.8651, 0.2275), (1.806e-09, 1.09, 0.2275), (-0.1668, -1.057, 0.2275), (0.6999, 0.8178, 0.2275), (-0.417, 1.007, 0.2275), (-0.2502, -1.04, 0.2275), (-1.073, 0.08341, 0.2275), (-0.7706, 0.7706, 0.2275), (-0.3336, -1.023, 0.2275), (-1.057, 0.1668, 0.2275), (-1.04, 0.2502, 0.2275), (0.08341, 1.073, 0.2275), (0.1668, 1.057, 0.2275), (-1.007, -0.417, 0.2275), (0.3336, -1.023, 0.2275), (0.2502, 1.04, 0.2275), (1.073, -0.08341, 0.2275), (-0.7706, -0.7706, 0.2275), (0.2502, -1.04, 0.2275), (0.3336, 1.023, 0.2275), (1.057, -0.1668, 0.2275), (0.1668, -1.057, 0.2275), (-1.023, -0.3336, 0.2275), (1.04, -0.2502, 0.2275), (-1.04, -0.2502, 0.2275), (1.023, -0.3336, 0.2275), (-1.057, -0.1668, 0.2275), (-0.3336, 1.023, 0.2275), (0.7706, -0.7706, 0.2275), (-0.2502, 1.04, 0.2275), (1.007, -0.417, 0.2275), (0.6999, -0.8178, 0.2275), (-0.1668, 1.057, 0.2275), (1.023, 0.3336, 0.2275), (0.6292, -0.8651, 0.2275), (1.04, 0.2502, 0.2275), (0.5585, -0.9123, 0.2275), (-0.8178, -0.6999, 0.2275), (1.057, 0.1668, 0.2275), (0.7706, 0.7706, 0.2275), (-0.8651, -0.6292, 0.2275), (-0.9123, -0.5585, 0.2275), (-0.6999, 0.8178, 0.2275), (-0.6292, 0.8651, 0.2275), (0.9596, -0.4878, 0.2275), (-0.5585, 0.9123, 0.2275), (0.8178, 0.6999, 0.2275), (-0.417, -1.007, 0.2275), (-1.007, 0.417, 0.2275), (0.417, 1.007, 0.2275), (9.708e-08, -1.09, 0.2275), (-0.08341, 1.073, 0.2275), (-1.09, -4.703e-08, 0.2275), (-1.023, 0.3336, 0.2275), (-1.073, -0.08341, 0.2275), (-0.9596, -0.4878, 0.2275), (0.417, -1.007, 0.2275), (1.09, 1.36e-08, 0.2275), (0.08341, -1.073, 0.2275), (0.4878, -0.9596, 0.2275), (1.007, 0.417, 0.2275), (1.073, 0.08341, 0.2275), (2.058e-09, 1.102, 0.03949), (-0.4218, 1.018, 0.03949), (-0.7795, 0.7795, 0.03949), (-1.018, 0.4218, 0.03949), (-1.102, -4.75e-08, 0.03949), (-1.018, -0.4218, 0.03949), (-0.7795, -0.7795, 0.03949), (-0.4218, -1.018, 0.03949), (9.843e-08, -1.102, 0.03949), (0.4218, -1.018, 0.03949), (0.7795, -0.7795, 0.03949), (1.018, -0.4218, 0.03949), (1.102, 1.383e-08, 0.03949), (1.018, 0.4218, 0.03949), (0.7795, 0.7795, 0.03949), (0.4218, 1.018, 0.03949), (1.086, -0.08437, 0.03949), (1.069, -0.1687, 0.03949), (1.052, -0.2531, 0.03949), (1.035, -0.3375, 0.03949), (1.035, 0.3375, 0.03949), (1.052, 0.2531, 0.03949), (1.069, 0.1687, 0.03949), (1.086, 0.08437, 0.03949), (0.8273, 0.7079, 0.03949), (0.875, 0.6364, 0.03949), (0.9228, 0.5649, 0.03949), (0.9706, 0.4934, 0.03949), (0.4934, 0.9706, 0.03949), (0.5649, 0.9228, 0.03949), (0.6364, 0.875, 0.03949), (0.7079, 0.8273, 0.03949), (0.08437, 1.086, 0.03949), (0.1687, 1.069, 0.03949), (0.2531, 1.052, 0.03949), (0.3375, 1.035, 0.03949), (-0.3375, 1.035, 0.03949), (-0.2531, 1.052, 0.03949), (-0.1687, 1.069, 0.03949), (-0.08437, 1.086, 0.03949), (-0.7079, 0.8273, 0.03949), (-0.6364, 0.875, 0.03949), (-0.5649, 0.9228, 0.03949), (-0.4934, 0.9706, 0.03949), (-0.9706, 0.4934, 0.03949), (-0.9228, 0.5649, 0.03949), (-0.875, 0.6364, 0.03949), (-0.8273, 0.7079, 0.03949), (-1.086, 0.08437, 0.03949), (-1.069, 0.1687, 0.03949), (-1.052, 0.2531, 0.03949), (-1.035, 0.3375, 0.03949), (-1.035, -0.3375, 0.03949), (-1.052, -0.2531, 0.03949), (-1.069, -0.1687, 0.03949), (-1.086, -0.08437, 0.03949), (-0.8273, -0.7079, 0.03949), (-0.875, -0.6364, 0.03949), (-0.9228, -0.5649, 0.03949), (-0.9706, -0.4934, 0.03949), (-0.4934, -0.9706, 0.03949), (-0.5649, -0.9228, 0.03949), (-0.6364, -0.875, 0.03949), (-0.7079, -0.8273, 0.03949), (-0.08437, -1.086, 0.03949), (-0.1687, -1.069, 0.03949), (-0.2531, -1.052, 0.03949), (-0.3375, -1.035, 0.03949), (0.3375, -1.035, 0.03949), (0.2531, -1.052, 0.03949), (0.1687, -1.069, 0.03949), (0.08437, -1.086, 0.03949), (0.7079, -0.8273, 0.03949), (0.6364, -0.875, 0.03949), (0.5649, -0.9228, 0.03949), (0.4934, -0.9706, 0.03949), (0.9706, -0.4934, 0.03949), (0.9228, -0.5649, 0.03949), (0.875, -0.6364, 0.03949), (0.8273, -0.7079, 0.03949), (0.06219, 0.5588, 0.1817), (0.1564, 0.5401, 0.1817), (0.06219, 0.5588, 0.01073), (0.1564, 0.5401, 0.01073), (0.06219, 0.5588, 0.02543), (0.1564, 0.5401, 0.01914), (-0.08303, 1.068, 0.202), (1.655e-09, 1.085, 0.202), (-0.4856, 0.9553, 0.202), (-0.4152, 1.002, 0.202), (-0.8142, 0.6967, 0.202), (-0.7671, 0.7671, 0.202), (-1.019, 0.3321, 0.202), (-1.002, 0.4152, 0.202), (-1.068, -0.08303, 0.202), (-1.085, -4.71e-08, 0.202), (-0.9553, -0.4856, 0.202), (-1.002, -0.4152, 0.202), (-0.6967, -0.8142, 0.202), (-0.7671, -0.7671, 0.202), (-0.3321, -1.019, 0.202), (-0.4152, -1.002, 0.202), (0.08303, -1.068, 0.202), (9.65e-08, -1.085, 0.202), (0.4856, -0.9553, 0.202), (0.4152, -1.002, 0.202), (0.8142, -0.6967, 0.202), (0.7671, -0.7671, 0.202), (1.019, -0.3321, 0.202), (1.002, -0.4152, 0.202), (1.068, 0.08303, 0.202), (1.085, 1.326e-08, 0.202), (0.9553, 0.4856, 0.202), (1.002, 0.4152, 0.202), (0.6967, 0.8142, 0.202), (0.7671, 0.7671, 0.202), (0.3321, 1.019, 0.202), (0.4152, 1.002, 0.202), (1.068, -0.08303, 0.202), (1.052, -0.1661, 0.202), (1.035, -0.2491, 0.202), (1.019, 0.3321, 0.202), (1.035, 0.2491, 0.202), (1.052, 0.1661, 0.202), (0.8142, 0.6967, 0.202), (0.8612, 0.6264, 0.202), (0.9082, 0.556, 0.202), (0.4856, 0.9553, 0.202), (0.556, 0.9082, 0.202), (0.6264, 0.8612, 0.202), (0.08303, 1.068, 0.202), (0.1661, 1.052, 0.202), (0.2491, 1.035, 0.202), (-0.3321, 1.019, 0.202), (-0.2491, 1.035, 0.202), (-0.1661, 1.052, 0.202), (-0.6967, 0.8142, 0.202), (-0.6264, 0.8612, 0.202), (-0.556, 0.9082, 0.202), (-0.9553, 0.4856, 0.202), (-0.9082, 0.556, 0.202), (-0.8612, 0.6264, 0.202), (-1.068, 0.08303, 0.202), (-1.052, 0.1661, 0.202), (-1.035, 0.2491, 0.202), (-1.019, -0.3321, 0.202), (-1.035, -0.2491, 0.202), (-1.052, -0.1661, 0.202), (-0.8142, -0.6967, 0.202), (-0.8612, -0.6264, 0.202), (-0.9082, -0.556, 0.202), (-0.4856, -0.9553, 0.202), (-0.556, -0.9082, 0.202), (-0.6264, -0.8612, 0.202), (-0.08303, -1.068, 0.202), (-0.1661, -1.052, 0.202), (-0.2491, -1.035, 0.202), (0.3321, -1.019, 0.202), (0.2491, -1.035, 0.202), (0.1661, -1.052, 0.202), (0.6967, -0.8142, 0.202), (0.6264, -0.8612, 0.202), (0.556, -0.9082, 0.202), (0.9553, -0.4856, 0.202), (0.9082, -0.556, 0.202), (0.8612, -0.6264, 0.202), (1.655e-09, 1.085, 0.04079), (-0.4152, 1.002, 0.04079), (-0.7671, 0.7671, 0.04079), (-1.002, 0.4152, 0.04079), (-1.085, -4.71e-08, 0.04079), (-1.002, -0.4152, 0.04079), (-0.7671, -0.7671, 0.04079), (-0.4152, -1.002, 0.04079), (9.65e-08, -1.085, 0.04079), (0.4152, -1.002, 0.04079), (0.7671, -0.7671, 0.04079), (1.002, -0.4152, 0.04079), (1.085, 1.326e-08, 0.04079), (1.002, 0.4152, 0.04079), (0.7671, 0.7671, 0.04079), (0.4152, 1.002, 0.04079), (1.068, -0.08303, 0.04079), (1.052, -0.1661, 0.04079), (1.035, -0.2491, 0.04079), (1.019, -0.3321, 0.04079), (1.019, 0.3321, 0.04079), (1.035, 0.2491, 0.04079), (1.052, 0.1661, 0.04079), (1.068, 0.08303, 0.04079), (0.8142, 0.6967, 0.04079), (0.8612, 0.6264, 0.04079), (0.9082, 0.556, 0.04079), (0.9553, 0.4856, 0.04079), (0.4856, 0.9553, 0.04079), (0.556, 0.9082, 0.04079), (0.6264, 0.8612, 0.04079), (0.6967, 0.8142, 0.04079), (0.08303, 1.068, 0.04079), (0.1661, 1.052, 0.04079), (0.2491, 1.035, 0.04079), (0.3321, 1.019, 0.04079), (-0.3321, 1.019, 0.04079), (-0.2491, 1.035, 0.04079), (-0.1661, 1.052, 0.04079), (-0.08303, 1.068, 0.04079), (-0.6967, 0.8142, 0.04079), (-0.6264, 0.8612, 0.04079), (-0.556, 0.9082, 0.04079), (-0.4856, 0.9553, 0.04079), (-0.9553, 0.4856, 0.04079), (-0.9082, 0.556, 0.04079), (-0.8612, 0.6264, 0.04079), (-0.8142, 0.6967, 0.04079), (-1.068, 0.08303, 0.04079), (-1.052, 0.1661, 0.04079), (-1.035, 0.2491, 0.04079), (-1.019, 0.3321, 0.04079), (-1.019, -0.3321, 0.04079), (-1.035, -0.2491, 0.04079), (-1.052, -0.1661, 0.04079), (-1.068, -0.08303, 0.04079), (-0.8142, -0.6967, 0.04079), (-0.8612, -0.6264, 0.04079), (-0.9082, -0.556, 0.04079), (-0.9553, -0.4856, 0.04079), (-0.4856, -0.9553, 0.04079), (-0.556, -0.9082, 0.04079), (-0.6264, -0.8612, 0.04079), (-0.6967, -0.8142, 0.04079), (-0.08303, -1.068, 0.04079), (-0.1661, -1.052, 0.04079), (-0.2491, -1.035, 0.04079), (-0.3321, -1.019, 0.04079), (0.3321, -1.019, 0.04079), (0.2491, -1.035, 0.04079), (0.1661, -1.052, 0.04079), (0.08303, -1.068, 0.04079), (0.6967, -0.8142, 0.04079), (0.6264, -0.8612, 0.04079), (0.556, -0.9082, 0.04079), (0.4856, -0.9553, 0.04079), (0.9553, -0.4856, 0.04079), (0.9082, -0.556, 0.04079), (0.8612, -0.6264, 0.04079), (0.8142, -0.6967, 0.04079)], [], [(629, 34, 33, 628), (625, 42, 41, 624), (621, 50, 49, 620), (617, 58, 57, 616), (613, 66, 65, 612), (609, 74, 73, 608), (637, 82, 81, 636), (633, 90, 89, 632), (677, 676, 197, 194), (153, 152, 590, 591), (101, 155, 538, 539), (724, 742, 477, 476), (152, 102, 541, 590), (748, 718, 450, 500), (100, 151, 536, 537), (736, 749, 475, 474), (151, 150, 589, 536), (745, 748, 500, 499), (99, 147, 534, 535), (747, 746, 473, 472), (150, 149, 588, 589), (692, 745, 499, 498), (98, 143, 532, 533), (744, 703, 471, 470), (149, 148, 587, 588), (715, 692, 498, 453), (97, 139, 530, 531), (694, 725, 469, 468), (148, 101, 539, 587), (693, 722, 448, 497), (96, 135, 528, 529), (713, 734, 467, 466), (147, 146, 586, 534), (696, 693, 497, 496), (697, 694, 468, 527), (728, 695, 465, 464), (146, 145, 585, 586), (699, 696, 496, 495), (700, 697, 527, 526), (738, 698, 463, 462), (145, 144, 584, 585), (719, 699, 495, 451), (704, 700, 526, 525), (701, 702, 461, 460), (144, 100, 537, 584), (703, 704, 525, 471), (705, 706, 459, 458), (143, 142, 583, 532), (707, 708, 457, 456), (142, 141, 582, 583), (712, 709, 478, 494), (710, 711, 455, 454), (141, 140, 581, 582), (716, 712, 494, 493), (717, 713, 466, 524), (714, 715, 453, 452), (140, 99, 535, 581), (720, 716, 493, 492), (721, 717, 524, 523), (718, 719, 451, 450), (139, 138, 580, 530), (723, 720, 492, 449), (726, 721, 523, 522), (722, 723, 449, 448), (138, 137, 579, 580), (727, 724, 476, 491), (725, 726, 522, 469), (137, 136, 578, 579), (729, 727, 491, 490), (730, 728, 464, 521), (136, 98, 533, 578), (732, 729, 490, 489), (733, 730, 521, 520), (135, 134, 577, 528), (731, 732, 489, 479), (735, 733, 520, 519), (134, 133, 576, 577), (734, 735, 519, 467), (133, 132, 575, 576), (132, 97, 531, 575), (737, 736, 474, 488), (131, 130, 574, 558), (739, 737, 488, 487), (741, 738, 462, 518), (130, 129, 573, 574), (743, 739, 487, 486), (740, 741, 518, 517), (129, 128, 572, 573), (742, 743, 486, 477), (176, 177, 16, 17), (179, 176, 17, 18), (178, 179, 18, 19), (181, 178, 19, 20), (180, 181, 20, 21), (183, 180, 21, 22), (182, 183, 22, 23), (185, 182, 23, 24), (184, 185, 24, 25), (187, 184, 25, 26), (186, 187, 26, 27), (189, 186, 27, 28), (188, 189, 28, 29), (191, 188, 29, 30), (190, 191, 30, 31), (177, 190, 31, 16), (192, 195, 211, 208), (679, 678, 192, 193), (681, 680, 205, 202), (683, 682, 200, 201), (685, 684, 199, 196), (686, 677, 194, 195), (688, 687, 207, 204), (689, 681, 202, 203), (690, 683, 201, 198), (676, 685, 196, 197), (691, 679, 193, 206), (680, 688, 204, 205), (678, 686, 195, 192), (682, 689, 203, 200), (684, 690, 198, 199), (687, 691, 206, 207), (208, 211, 210, 213, 212, 215, 214, 217, 216, 219, 218, 221, 220, 223, 222, 209), (195, 194, 210, 211), (194, 197, 213, 210), (197, 196, 212, 213), (196, 199, 215, 212), (199, 198, 214, 215), (198, 201, 217, 214), (201, 200, 216, 217), (200, 203, 219, 216), (203, 202, 218, 219), (202, 205, 221, 218), (205, 204, 220, 221), (204, 207, 223, 220), (207, 206, 222, 223), (193, 192, 208, 209), (206, 193, 209, 222), (631, 630, 257, 258), (627, 626, 265, 266), (623, 622, 273, 274), (619, 618, 281, 282), (615, 614, 289, 290), (611, 610, 297, 298), (639, 638, 305, 306), (635, 634, 313, 314), (402, 418, 421, 405), (316, 396, 397, 317), (282, 362, 363, 283), (264, 344, 345, 265), (317, 397, 398, 318), (231, 327, 380, 300), (265, 345, 346, 266), (318, 398, 399, 319), (300, 380, 381, 301), (266, 346, 347, 267), (301, 381, 382, 302), (227, 323, 364, 284), (302, 382, 383, 303), (284, 364, 365, 285), (285, 365, 366, 286), (239, 335, 348, 268), (286, 366, 367, 287), (268, 348, 349, 269), (232, 328, 384, 304), (269, 349, 350, 270), (279, 359, 320, 224), (304, 384, 385, 305), (270, 350, 351, 271), (283, 363, 321, 225), (305, 385, 386, 306), (228, 324, 368, 288), (287, 367, 322, 226), (306, 386, 387, 307), (288, 368, 369, 289), (291, 371, 323, 227), (289, 369, 370, 290), (224, 320, 352, 272), (295, 375, 324, 228), (290, 370, 371, 291), (272, 352, 353, 273), (299, 379, 325, 229), (233, 329, 388, 308), (273, 353, 354, 274), (236, 332, 336, 256), (303, 383, 326, 230), (308, 388, 389, 309), (274, 354, 355, 275), (256, 336, 337, 257), (307, 387, 327, 231), (309, 389, 390, 310), (229, 325, 372, 292), (257, 337, 338, 258), (311, 391, 328, 232), (310, 390, 391, 311), (292, 372, 373, 293), (258, 338, 339, 259), (315, 395, 329, 233), (293, 373, 374, 294), (225, 321, 356, 276), (319, 399, 330, 234), (294, 374, 375, 295), (276, 356, 357, 277), (259, 339, 331, 235), (234, 330, 392, 312), (277, 357, 358, 278), (237, 333, 340, 260), (263, 343, 332, 236), (312, 392, 393, 313), (278, 358, 359, 279), (260, 340, 341, 261), (267, 347, 333, 237), (313, 393, 394, 314), (230, 326, 376, 296), (261, 341, 342, 262), (271, 351, 334, 238), (314, 394, 395, 315), (296, 376, 377, 297), (262, 342, 343, 263), (275, 355, 335, 239), (297, 377, 378, 298), (226, 322, 360, 280), (298, 378, 379, 299), (280, 360, 361, 281), (235, 331, 396, 316), (281, 361, 362, 282), (238, 334, 344, 264), (400, 241, 240, 401), (403, 242, 241, 400), (402, 243, 242, 403), (405, 244, 243, 402), (404, 245, 244, 405), (407, 246, 245, 404), (406, 247, 246, 407), (409, 248, 247, 406), (408, 249, 248, 409), (411, 250, 249, 408), (410, 251, 250, 411), (413, 252, 251, 410), (412, 253, 252, 413), (415, 254, 253, 412), (414, 255, 254, 415), (401, 240, 255, 414), (416, 432, 435, 419), (401, 417, 416, 400), (410, 426, 429, 413), (409, 425, 424, 408), (404, 420, 423, 407), (403, 419, 418, 402), (412, 428, 431, 415), (411, 427, 426, 410), (406, 422, 425, 409), (405, 421, 420, 404), (414, 430, 417, 401), (413, 429, 428, 412), (400, 416, 419, 403), (408, 424, 427, 411), (407, 423, 422, 406), (415, 431, 430, 414), (432, 433, 446, 447, 444, 445, 442, 443, 440, 441, 438, 439, 436, 437, 434, 435), (419, 435, 434, 418), (418, 434, 437, 421), (421, 437, 436, 420), (420, 436, 439, 423), (423, 439, 438, 422), (422, 438, 441, 425), (425, 441, 440, 424), (424, 440, 443, 427), (427, 443, 442, 426), (426, 442, 445, 429), (429, 445, 444, 428), (428, 444, 447, 431), (431, 447, 446, 430), (417, 433, 432, 416), (430, 446, 433, 417), (805, 814, 279, 224), (806, 816, 283, 225), (789, 798, 287, 226), (790, 800, 291, 227), (772, 781, 295, 228), (773, 783, 299, 229), (885, 894, 303, 230), (886, 896, 307, 231), (869, 878, 311, 232), (870, 880, 315, 233), (853, 864, 319, 234), (854, 858, 259, 235), (837, 846, 263, 236), (838, 848, 267, 237), (821, 830, 271, 238), (822, 832, 275, 239), (841, 837, 236, 256), (842, 841, 256, 257), (858, 857, 258, 259), (850, 842, 257, 630), (867, 856, 251, 647), (843, 838, 237, 260), (844, 843, 260, 261), (845, 844, 261, 262), (846, 845, 262, 263), (825, 821, 238, 264), (826, 825, 264, 265), (848, 847, 266, 267), (834, 826, 265, 626), (852, 840, 253, 651), (827, 822, 239, 268), (828, 827, 268, 269), (829, 828, 269, 270), (830, 829, 270, 271), (809, 805, 224, 272), (810, 809, 272, 273), (832, 831, 274, 275), (818, 810, 273, 622), (836, 824, 255, 655), (811, 806, 225, 276), (812, 811, 276, 277), (813, 812, 277, 278), (814, 813, 278, 279), (793, 789, 226, 280), (794, 793, 280, 281), (816, 815, 282, 283), (802, 794, 281, 618), (820, 808, 241, 659), (795, 790, 227, 284), (796, 795, 284, 285), (797, 796, 285, 286), (798, 797, 286, 287), (776, 772, 228, 288), (777, 776, 288, 289), (800, 799, 290, 291), (785, 777, 289, 614), (804, 792, 243, 663), (778, 773, 229, 292), (779, 778, 292, 293), (780, 779, 293, 294), (781, 780, 294, 295), (889, 885, 230, 296), (890, 889, 296, 297), (783, 782, 298, 299), (897, 890, 297, 610), (788, 775, 245, 667), (891, 886, 231, 300), (892, 891, 300, 301), (893, 892, 301, 302), (894, 893, 302, 303), (873, 869, 232, 304), (874, 873, 304, 305), (896, 895, 306, 307), (882, 874, 305, 638), (901, 888, 247, 671), (875, 870, 233, 308), (876, 875, 308, 309), (877, 876, 309, 310), (878, 877, 310, 311), (859, 853, 234, 312), (860, 859, 312, 313), (880, 879, 314, 315), (866, 860, 313, 634), (884, 872, 249, 675), (861, 854, 235, 316), (862, 861, 316, 317), (863, 862, 317, 318), (864, 863, 318, 319), (1101, 1062, 320, 359), (1105, 1063, 321, 363), (1109, 1064, 322, 367), (1113, 1065, 323, 371), (1117, 1066, 324, 375), (1121, 1067, 325, 379), (1125, 1068, 326, 383), (1129, 1069, 327, 387), (1133, 1070, 328, 391), (1137, 1071, 329, 395), (1141, 1072, 330, 399), (1081, 1073, 331, 339), (1085, 1074, 332, 343), (1089, 1075, 333, 347), (1093, 1076, 334, 351), (1097, 1077, 335, 355), (1074, 1078, 336, 332), (1078, 1079, 337, 336), (1079, 1080, 338, 337), (1080, 1081, 339, 338), (1075, 1082, 340, 333), (1082, 1083, 341, 340), (1083, 1084, 342, 341), (1084, 1085, 343, 342), (1076, 1086, 344, 334), (1086, 1087, 345, 344), (1087, 1088, 346, 345), (1088, 1089, 347, 346), (1077, 1090, 348, 335), (1090, 1091, 349, 348), (1091, 1092, 350, 349), (1092, 1093, 351, 350), (1062, 1094, 352, 320), (1094, 1095, 353, 352), (1095, 1096, 354, 353), (1096, 1097, 355, 354), (1063, 1098, 356, 321), (1098, 1099, 357, 356), (1099, 1100, 358, 357), (1100, 1101, 359, 358), (1064, 1102, 360, 322), (1102, 1103, 361, 360), (1103, 1104, 362, 361), (1104, 1105, 363, 362), (1065, 1106, 364, 323), (1106, 1107, 365, 364), (1107, 1108, 366, 365), (1108, 1109, 367, 366), (1066, 1110, 368, 324), (1110, 1111, 369, 368), (1111, 1112, 370, 369), (1112, 1113, 371, 370), (1067, 1114, 372, 325), (1114, 1115, 373, 372), (1115, 1116, 374, 373), (1116, 1117, 375, 374), (1068, 1118, 376, 326), (1118, 1119, 377, 376), (1119, 1120, 378, 377), (1120, 1121, 379, 378), (1069, 1122, 380, 327), (1122, 1123, 381, 380), (1123, 1124, 382, 381), (1124, 1125, 383, 382), (1070, 1126, 384, 328), (1126, 1127, 385, 384), (1127, 1128, 386, 385), (1128, 1129, 387, 386), (1071, 1130, 388, 329), (1130, 1131, 389, 388), (1131, 1132, 390, 389), (1132, 1133, 391, 390), (1072, 1134, 392, 330), (1134, 1135, 393, 392), (1135, 1136, 394, 393), (1136, 1137, 395, 394), (1073, 1138, 396, 331), (1138, 1139, 397, 396), (1139, 1140, 398, 397), (1140, 1141, 399, 398), (808, 807, 240, 241), (792, 791, 242, 243), (775, 774, 244, 245), (888, 887, 246, 247), (872, 871, 248, 249), (856, 855, 250, 251), (840, 839, 252, 253), (824, 823, 254, 255), (1044, 982, 606, 605), (1045, 983, 530, 580), (1046, 984, 567, 566), (982, 985, 607, 606), (1047, 986, 593, 543), (984, 987, 568, 567), (985, 988, 548, 607), (986, 989, 594, 593), (987, 990, 554, 568), (989, 991, 595, 594), (1048, 992, 581, 535), (991, 993, 540, 595), (992, 994, 582, 581), (994, 995, 583, 582), (1049, 996, 569, 559), (995, 997, 532, 583), (996, 998, 570, 569), (1050, 999, 596, 545), (998, 1000, 571, 570), (1051, 1001, 529, 528), (999, 1002, 597, 596), (1000, 1003, 556, 571), (983, 1004, 531, 530), (1002, 1005, 598, 597), (1052, 1006, 584, 537), (997, 1007, 533, 532), (1005, 1008, 542, 598), (1006, 1009, 585, 584), (1053, 1048, 535, 534), (1009, 1010, 586, 585), (1001, 1011, 572, 529), (1054, 1052, 537, 536), (1010, 1053, 534, 586), (1011, 1012, 573, 572), (1055, 1013, 539, 538), (1056, 1014, 599, 547), (1012, 1015, 574, 573), (1057, 1016, 560, 553), (993, 1017, 541, 540), (1014, 1018, 600, 599), (1015, 1019, 558, 574), (1016, 1020, 561, 560), (1008, 1047, 543, 542), (1018, 1021, 601, 600), (1013, 1022, 587, 539), (1020, 1023, 562, 561), (1058, 1050, 545, 544), (1021, 1058, 544, 601), (1022, 1024, 588, 587), (1023, 1025, 550, 562), (1059, 1056, 547, 546), (1024, 1026, 589, 588), (1004, 1027, 575, 531), (988, 1028, 549, 548), (1026, 1054, 536, 589), (1027, 1029, 576, 575), (1025, 1030, 551, 550), (1028, 1031, 602, 549), (1029, 1032, 577, 576), (1060, 1033, 563, 555), (1061, 1057, 553, 552), (1031, 1034, 603, 602), (1032, 1051, 528, 577), (1033, 1035, 564, 563), (990, 1060, 555, 554), (1034, 1036, 604, 603), (1017, 1037, 590, 541), (1035, 1038, 565, 564), (1003, 1039, 557, 556), (1036, 1059, 546, 604), (1037, 1040, 591, 590), (1038, 1061, 552, 565), (1019, 1049, 559, 558), (1040, 1041, 592, 591), (1007, 1042, 578, 533), (1041, 1055, 538, 592), (1042, 1043, 579, 578), (1030, 1044, 605, 551), (1043, 1045, 580, 579), (1039, 1046, 566, 557), (709, 731, 479, 478), (102, 159, 540, 541), (154, 153, 591, 592), (103, 163, 542, 543), (711, 750, 501, 455), (155, 154, 592, 538), (104, 167, 544, 545), (750, 751, 502, 501), (156, 103, 543, 593), (105, 171, 546, 547), (751, 752, 503, 502), (157, 156, 593, 594), (106, 175, 548, 549), (752, 714, 452, 503), (158, 157, 594, 595), (107, 115, 550, 551), (708, 753, 504, 457), (159, 158, 595, 540), (108, 119, 552, 553), (753, 754, 505, 504), (160, 104, 545, 596), (109, 123, 554, 555), (754, 755, 506, 505), (161, 160, 596, 597), (110, 127, 556, 557), (755, 710, 454, 506), (162, 161, 597, 598), (111, 131, 558, 559), (163, 162, 598, 542), (112, 108, 553, 560), (164, 105, 547, 599), (113, 112, 560, 561), (706, 756, 507, 459), (165, 164, 599, 600), (114, 113, 561, 562), (756, 757, 508, 507), (166, 165, 600, 601), (115, 114, 562, 550), (757, 758, 509, 508), (167, 166, 601, 544), (116, 109, 555, 563), (758, 707, 456, 509), (168, 106, 549, 602), (117, 116, 563, 564), (702, 759, 510, 461), (169, 168, 602, 603), (118, 117, 564, 565), (759, 760, 511, 510), (170, 169, 603, 604), (746, 761, 480, 473), (119, 118, 565, 552), (760, 762, 512, 511), (171, 170, 604, 546), (761, 763, 481, 480), (120, 110, 557, 566), (762, 705, 458, 512), (172, 107, 551, 605), (763, 764, 482, 481), (121, 120, 566, 567), (173, 172, 605, 606), (764, 744, 470, 482), (122, 121, 567, 568), (174, 173, 606, 607), (123, 122, 568, 554), (698, 765, 513, 463), (175, 174, 607, 548), (124, 111, 559, 569), (765, 766, 514, 513), (749, 767, 483, 475), (125, 124, 569, 570), (766, 768, 515, 514), (767, 769, 484, 483), (126, 125, 570, 571), (768, 701, 460, 515), (769, 770, 485, 484), (127, 126, 571, 556), (695, 771, 516, 465), (770, 747, 472, 485), (128, 96, 529, 572), (771, 740, 517, 516), (782, 784, 611, 298), (899, 897, 610, 642), (643, 642, 610, 611), (641, 609, 608, 640), (799, 801, 615, 290), (787, 785, 614, 662), (663, 662, 614, 615), (661, 613, 612, 660), (815, 817, 619, 282), (803, 802, 618, 658), (659, 658, 618, 619), (657, 617, 616, 656), (831, 833, 623, 274), (1146, 818, 622, 1144), (1145, 1144, 622, 623), (1143, 621, 620, 1142), (847, 849, 627, 266), (835, 834, 626, 650), (651, 650, 626, 627), (649, 625, 624, 648), (857, 865, 631, 258), (851, 850, 630, 646), (647, 646, 630, 631), (645, 629, 628, 644), (879, 881, 635, 314), (868, 866, 634, 674), (675, 674, 634, 635), (673, 633, 632, 672), (895, 898, 639, 306), (883, 882, 638, 670), (671, 670, 638, 639), (669, 637, 636, 668), (665, 641, 640, 664), (667, 666, 642, 643), (900, 899, 642, 666), (784, 786, 643, 611), (27, 645, 644, 28), (251, 252, 646, 647), (839, 851, 646, 252), (865, 867, 647, 631), (29, 649, 648, 30), (253, 254, 650, 651), (823, 835, 650, 254), (849, 852, 651, 627), (31, 653, 652, 16), (255, 240, 654, 655), (807, 819, 654, 240), (1147, 836, 655, 1145), (17, 657, 656, 18), (241, 242, 658, 659), (791, 803, 658, 242), (817, 820, 659, 619), (19, 661, 660, 20), (243, 244, 662, 663), (774, 787, 662, 244), (801, 804, 663, 615), (887, 900, 666, 246), (245, 246, 666, 667), (21, 665, 664, 22), (786, 788, 667, 643), (23, 669, 668, 24), (247, 248, 670, 671), (871, 883, 670, 248), (898, 901, 671, 639), (25, 673, 672, 26), (249, 250, 674, 675), (855, 868, 674, 250), (881, 884, 675, 635), (191, 190, 691, 687), (183, 182, 690, 684), (184, 187, 689, 682), (176, 179, 686, 678), (189, 188, 688, 680), (190, 177, 679, 691), (181, 180, 685, 676), (182, 185, 683, 690), (187, 186, 681, 689), (188, 191, 687, 688), (179, 178, 677, 686), (180, 183, 684, 685), (185, 184, 682, 683), (186, 189, 680, 681), (177, 176, 678, 679), (178, 181, 676, 677), (80, 81, 740, 771), (38, 39, 747, 770), (8, 80, 771, 695), (37, 38, 770, 769), (78, 79, 701, 768), (36, 37, 769, 767), (77, 78, 768, 766), (13, 36, 767, 749), (76, 77, 766, 765), (7, 76, 765, 698), (34, 35, 744, 764), (33, 34, 764, 763), (74, 75, 705, 762), (32, 33, 763, 761), (73, 74, 762, 760), (12, 32, 761, 746), (72, 73, 760, 759), (6, 72, 759, 702), (70, 71, 707, 758), (69, 70, 758, 757), (68, 69, 757, 756), (5, 68, 756, 706), (66, 67, 710, 755), (65, 66, 755, 754), (64, 65, 754, 753), (4, 64, 753, 708), (62, 63, 714, 752), (61, 62, 752, 751), (60, 61, 751, 750), (3, 60, 750, 711), (51, 15, 731, 709), (14, 40, 743, 742), (81, 82, 741, 740), (40, 41, 739, 743), (82, 83, 738, 741), (41, 42, 737, 739), (42, 43, 736, 737), (9, 84, 735, 734), (84, 85, 733, 735), (15, 44, 732, 731), (85, 86, 730, 733), (44, 45, 729, 732), (86, 87, 728, 730), (45, 46, 727, 729), (10, 88, 726, 725), (46, 47, 724, 727), (55, 0, 723, 722), (88, 89, 721, 726), (0, 48, 720, 723), (59, 1, 719, 718), (89, 90, 717, 721), (48, 49, 716, 720), (63, 2, 715, 714), (90, 91, 713, 717), (49, 50, 712, 716), (67, 3, 711, 710), (50, 51, 709, 712), (71, 4, 708, 707), (75, 5, 706, 705), (11, 92, 704, 703), (79, 6, 702, 701), (92, 93, 700, 704), (1, 52, 699, 719), (83, 7, 698, 738), (93, 94, 697, 700), (52, 53, 696, 699), (87, 8, 695, 728), (94, 95, 694, 697), (53, 54, 693, 696), (91, 9, 734, 713), (54, 55, 722, 693), (95, 10, 725, 694), (2, 56, 692, 715), (35, 11, 703, 744), (56, 57, 745, 692), (39, 12, 746, 747), (57, 58, 748, 745), (43, 13, 749, 736), (58, 59, 718, 748), (47, 14, 742, 724), (641, 665, 788, 786), (20, 660, 787, 774), (609, 641, 786, 784), (660, 612, 785, 787), (74, 609, 784, 782), (21, 20, 774, 775), (665, 21, 775, 788), (75, 74, 782, 783), (71, 70, 780, 781), (70, 69, 779, 780), (69, 68, 778, 779), (68, 5, 773, 778), (612, 65, 777, 785), (65, 64, 776, 777), (64, 4, 772, 776), (5, 75, 783, 773), (4, 71, 781, 772), (613, 661, 804, 801), (18, 656, 803, 791), (656, 616, 802, 803), (66, 613, 801, 799), (19, 18, 791, 792), (661, 19, 792, 804), (67, 66, 799, 800), (63, 62, 797, 798), (62, 61, 796, 797), (61, 60, 795, 796), (60, 3, 790, 795), (616, 57, 794, 802), (57, 56, 793, 794), (56, 2, 789, 793), (3, 67, 800, 790), (2, 63, 798, 789), (617, 657, 820, 817), (16, 652, 819, 807), (1142, 620, 818, 1146), (58, 617, 817, 815), (17, 16, 807, 808), (657, 17, 808, 820), (59, 58, 815, 816), (55, 54, 813, 814), (54, 53, 812, 813), (53, 52, 811, 812), (52, 1, 806, 811), (620, 49, 810, 818), (49, 48, 809, 810), (48, 0, 805, 809), (1, 59, 816, 806), (0, 55, 814, 805), (1143, 653, 836, 1147), (30, 648, 835, 823), (648, 624, 834, 835), (50, 621, 833, 831), (31, 30, 823, 824), (653, 31, 824, 836), (51, 50, 831, 832), (47, 46, 829, 830), (46, 45, 828, 829), (45, 44, 827, 828), (44, 15, 822, 827), (624, 41, 826, 834), (41, 40, 825, 826), (40, 14, 821, 825), (15, 51, 832, 822), (14, 47, 830, 821), (625, 649, 852, 849), (28, 644, 851, 839), (644, 628, 850, 851), (42, 625, 849, 847), (29, 28, 839, 840), (649, 29, 840, 852), (43, 42, 847, 848), (39, 38, 845, 846), (38, 37, 844, 845), (37, 36, 843, 844), (36, 13, 838, 843), (628, 33, 842, 850), (33, 32, 841, 842), (32, 12, 837, 841), (13, 43, 848, 838), (12, 39, 846, 837), (26, 672, 868, 855), (629, 645, 867, 865), (672, 632, 866, 868), (34, 629, 865, 857), (27, 26, 855, 856), (95, 94, 863, 864), (94, 93, 862, 863), (93, 92, 861, 862), (92, 11, 854, 861), (632, 89, 860, 866), (89, 88, 859, 860), (88, 10, 853, 859), (645, 27, 856, 867), (35, 34, 857, 858), (11, 35, 858, 854), (10, 95, 864, 853), (633, 673, 884, 881), (24, 668, 883, 871), (668, 636, 882, 883), (90, 633, 881, 879), (25, 24, 871, 872), (673, 25, 872, 884), (91, 90, 879, 880), (87, 86, 877, 878), (86, 85, 876, 877), (85, 84, 875, 876), (84, 9, 870, 875), (636, 81, 874, 882), (81, 80, 873, 874), (80, 8, 869, 873), (9, 91, 880, 870), (8, 87, 878, 869), (637, 669, 901, 898), (22, 664, 900, 887), (664, 640, 899, 900), (82, 637, 898, 895), (640, 608, 897, 899), (23, 22, 887, 888), (669, 23, 888, 901), (83, 82, 895, 896), (79, 78, 893, 894), (78, 77, 892, 893), (77, 76, 891, 892), (76, 7, 886, 891), (608, 73, 890, 897), (73, 72, 889, 890), (72, 6, 885, 889), (7, 83, 896, 886), (6, 79, 894, 885), (477, 486, 907, 977), (499, 500, 905, 981), (471, 525, 903, 966), (498, 499, 981, 980), (512, 458, 945, 979), (453, 498, 980, 936), (511, 512, 979, 978), (478, 479, 922, 953), (485, 472, 971, 976), (510, 511, 978, 975), (524, 466, 961, 974), (476, 477, 977, 931), (484, 485, 976, 973), (461, 510, 975, 951), (523, 524, 974, 972), (474, 475, 970, 914), (483, 484, 973, 969), (497, 448, 929, 968), (522, 523, 972, 967), (472, 473, 950, 971), (475, 483, 969, 970), (496, 497, 968, 965), (469, 522, 967, 964), (470, 471, 966, 960), (495, 496, 965, 963), (509, 456, 942, 962), (468, 469, 964, 912), (451, 495, 963, 932), (508, 509, 962, 959), (466, 467, 947, 961), (482, 470, 960, 957), (507, 508, 959, 956), (521, 464, 958, 955), (464, 465, 926, 958), (481, 482, 957, 954), (459, 507, 956, 944), (520, 521, 955, 952), (462, 463, 910, 937), (480, 481, 954, 949), (494, 478, 953, 948), (519, 520, 952, 946), (460, 461, 951, 918), (473, 480, 949, 950), (493, 494, 948, 943), (467, 519, 946, 947), (458, 459, 944, 945), (492, 493, 943, 941), (506, 454, 939, 940), (456, 457, 935, 942), (449, 492, 941, 928), (505, 506, 940, 938), (454, 455, 917, 939), (504, 505, 938, 934), (518, 462, 937, 933), (452, 453, 936, 923), (457, 504, 934, 935), (517, 518, 933, 930), (450, 451, 932, 904), (491, 476, 931, 927), (516, 517, 930, 925), (448, 449, 928, 929), (490, 491, 927, 924), (465, 516, 925, 926), (489, 490, 924, 921), (503, 452, 923, 920), (479, 489, 921, 922), (502, 503, 920, 919), (501, 502, 919, 916), (515, 460, 918, 915), (455, 501, 916, 917), (514, 515, 915, 913), (488, 474, 914, 911), (513, 514, 913, 909), (527, 468, 912, 908), (487, 488, 911, 906), (463, 513, 909, 910), (526, 527, 908, 902), (486, 487, 906, 907), (500, 450, 904, 905), (525, 526, 902, 903), (977, 907, 1046, 1039), (981, 905, 1045, 1043), (966, 903, 1044, 1030), (980, 981, 1043, 1042), (979, 945, 1055, 1041), (936, 980, 1042, 1007), (978, 979, 1041, 1040), (953, 922, 1049, 1019), (976, 971, 1061, 1038), (975, 978, 1040, 1037), (974, 961, 1059, 1036), (931, 977, 1039, 1003), (973, 976, 1038, 1035), (951, 975, 1037, 1017), (972, 974, 1036, 1034), (914, 970, 1060, 990), (969, 973, 1035, 1033), (968, 929, 1051, 1032), (967, 972, 1034, 1031), (971, 950, 1057, 1061), (970, 969, 1033, 1060), (965, 968, 1032, 1029), (964, 967, 1031, 1028), (960, 966, 1030, 1025), (963, 965, 1029, 1027), (962, 942, 1054, 1026), (912, 964, 1028, 988), (932, 963, 1027, 1004), (959, 962, 1026, 1024), (961, 947, 1056, 1059), (957, 960, 1025, 1023), (956, 959, 1024, 1022), (955, 958, 1058, 1021), (958, 926, 1050, 1058), (954, 957, 1023, 1020), (944, 956, 1022, 1013), (952, 955, 1021, 1018), (937, 910, 1047, 1008), (949, 954, 1020, 1016), (948, 953, 1019, 1015), (946, 952, 1018, 1014), (918, 951, 1017, 993), (950, 949, 1016, 1057), (943, 948, 1015, 1012), (947, 946, 1014, 1056), (945, 944, 1013, 1055), (941, 943, 1012, 1011), (940, 939, 1053, 1010), (942, 935, 1052, 1054), (928, 941, 1011, 1001), (938, 940, 1010, 1009), (939, 917, 1048, 1053), (934, 938, 1009, 1006), (933, 937, 1008, 1005), (923, 936, 1007, 997), (935, 934, 1006, 1052), (930, 933, 1005, 1002), (904, 932, 1004, 983), (927, 931, 1003, 1000), (925, 930, 1002, 999), (929, 928, 1001, 1051), (924, 927, 1000, 998), (926, 925, 999, 1050), (921, 924, 998, 996), (920, 923, 997, 995), (922, 921, 996, 1049), (919, 920, 995, 994), (916, 919, 994, 992), (915, 918, 993, 991), (917, 916, 992, 1048), (913, 915, 991, 989), (911, 914, 990, 987), (909, 913, 989, 986), (908, 912, 988, 985), (906, 911, 987, 984), (910, 909, 986, 1047), (902, 908, 985, 982), (907, 906, 984, 1046), (905, 904, 983, 1045), (903, 902, 982, 1044), (1108, 1107, 1273, 1274), (103, 156, 1213, 1163), (167, 104, 1165, 1164), (1109, 1108, 1274, 1275), (154, 155, 1158, 1212), (163, 103, 1163, 1162), (1110, 1066, 1232, 1276), (153, 154, 1212, 1211), (159, 102, 1161, 1160), (1111, 1110, 1276, 1277), (152, 153, 1211, 1210), (155, 101, 1159, 1158), (1112, 1111, 1277, 1278), (102, 152, 1210, 1161), (151, 100, 1157, 1156), (1113, 1112, 1278, 1279), (150, 151, 1156, 1209), (1062, 1101, 1267, 1228), (147, 99, 1155, 1154), (1114, 1067, 1233, 1280), (149, 150, 1209, 1208), (1063, 1105, 1271, 1229), (143, 98, 1153, 1152), (1115, 1114, 1280, 1281), (148, 149, 1208, 1207), (1064, 1109, 1275, 1230), (139, 97, 1151, 1150), (1116, 1115, 1281, 1282), (101, 148, 1207, 1159), (1065, 1113, 1279, 1231), (135, 96, 1149, 1148), (1117, 1116, 1282, 1283), (146, 147, 1154, 1206), (1066, 1117, 1283, 1232), (1118, 1068, 1234, 1284), (145, 146, 1206, 1205), (1067, 1121, 1287, 1233), (1119, 1118, 1284, 1285), (144, 145, 1205, 1204), (1068, 1125, 1291, 1234), (1120, 1119, 1285, 1286), (100, 144, 1204, 1157), (1069, 1129, 1295, 1235), (1121, 1120, 1286, 1287), (142, 143, 1152, 1203), (1070, 1133, 1299, 1236), (1122, 1069, 1235, 1288), (141, 142, 1203, 1202), (1071, 1137, 1303, 1237), (1123, 1122, 1288, 1289), (140, 141, 1202, 1201), (1072, 1141, 1307, 1238), (1124, 1123, 1289, 1290), (99, 140, 1201, 1155), (1073, 1081, 1247, 1239), (1125, 1124, 1290, 1291), (138, 139, 1150, 1200), (1074, 1085, 1251, 1240), (1126, 1070, 1236, 1292), (137, 138, 1200, 1199), (1075, 1089, 1255, 1241), (1127, 1126, 1292, 1293), (136, 137, 1199, 1198), (1076, 1093, 1259, 1242), (1128, 1127, 1293, 1294), (98, 136, 1198, 1153), (1077, 1097, 1263, 1243), (1129, 1128, 1294, 1295), (134, 135, 1148, 1197), (1078, 1074, 1240, 1244), (1130, 1071, 1237, 1296), (133, 134, 1197, 1196), (1079, 1078, 1244, 1245), (1131, 1130, 1296, 1297), (132, 133, 1196, 1195), (1080, 1079, 1245, 1246), (1132, 1131, 1297, 1298), (97, 132, 1195, 1151), (1081, 1080, 1246, 1247), (1133, 1132, 1298, 1299), (621, 1143, 1147, 833), (652, 1142, 1146, 819), (833, 1147, 1145, 623), (653, 1143, 1142, 652), (655, 654, 1144, 1145), (819, 1146, 1144, 654), (1227, 1168, 1307, 1306), (1226, 1227, 1306, 1305), (1225, 1226, 1305, 1304), (1171, 1225, 1304, 1239), (1224, 1166, 1303, 1302), (1223, 1224, 1302, 1301), (1222, 1223, 1301, 1300), (1169, 1222, 1300, 1238), (1221, 1164, 1299, 1298), (1220, 1221, 1298, 1297), (1219, 1220, 1297, 1296), (1167, 1219, 1296, 1237), (1218, 1162, 1295, 1294), (1217, 1218, 1294, 1293), (1216, 1217, 1293, 1292), (1165, 1216, 1292, 1236), (1215, 1160, 1291, 1290), (1214, 1215, 1290, 1289), (1213, 1214, 1289, 1288), (1163, 1213, 1288, 1235), (1212, 1158, 1287, 1286), (1211, 1212, 1286, 1285), (1210, 1211, 1285, 1284), (1161, 1210, 1284, 1234), (1209, 1156, 1283, 1282), (1208, 1209, 1282, 1281), (1207, 1208, 1281, 1280), (1159, 1207, 1280, 1233), (1206, 1154, 1279, 1278), (1205, 1206, 1278, 1277), (1204, 1205, 1277, 1276), (1157, 1204, 1276, 1232), (1203, 1152, 1275, 1274), (1202, 1203, 1274, 1273), (1201, 1202, 1273, 1272), (1155, 1201, 1272, 1231), (1200, 1150, 1271, 1270), (1199, 1200, 1270, 1269), (1198, 1199, 1269, 1268), (1153, 1198, 1268, 1230), (1197, 1148, 1267, 1266), (1196, 1197, 1266, 1265), (1195, 1196, 1265, 1264), (1151, 1195, 1264, 1229), (1194, 1178, 1263, 1262), (1193, 1194, 1262, 1261), (1192, 1193, 1261, 1260), (1149, 1192, 1260, 1228), (1191, 1176, 1259, 1258), (1190, 1191, 1258, 1257), (1189, 1190, 1257, 1256), (1179, 1189, 1256, 1243), (1188, 1174, 1255, 1254), (1187, 1188, 1254, 1253), (1186, 1187, 1253, 1252), (1177, 1186, 1252, 1242), (1185, 1172, 1251, 1250), (1184, 1185, 1250, 1249), (1183, 1184, 1249, 1248), (1175, 1183, 1248, 1241), (1182, 1170, 1247, 1246), (1181, 1182, 1246, 1245), (1180, 1181, 1245, 1244), (1173, 1180, 1244, 1240), (1178, 1179, 1243, 1263), (1176, 1177, 1242, 1259), (1174, 1175, 1241, 1255), (1172, 1173, 1240, 1251), (1170, 1171, 1239, 1247), (1168, 1169, 1238, 1307), (1166, 1167, 1237, 1303), (1164, 1165, 1236, 1299), (1162, 1163, 1235, 1295), (1160, 1161, 1234, 1291), (1158, 1159, 1233, 1287), (1156, 1157, 1232, 1283), (1154, 1155, 1231, 1279), (1152, 1153, 1230, 1275), (1150, 1151, 1229, 1271), (1148, 1149, 1228, 1267), (171, 105, 1167, 1166), (156, 157, 1214, 1213), (1107, 1106, 1272, 1273), (175, 106, 1169, 1168), (157, 158, 1215, 1214), (1106, 1065, 1231, 1272), (115, 107, 1171, 1170), (158, 159, 1160, 1215), (1105, 1104, 1270, 1271), (119, 108, 1173, 1172), (104, 160, 1216, 1165), (1104, 1103, 1269, 1270), (123, 109, 1175, 1174), (160, 161, 1217, 1216), (1103, 1102, 1268, 1269), (127, 110, 1177, 1176), (161, 162, 1218, 1217), (1102, 1064, 1230, 1268), (131, 111, 1179, 1178), (162, 163, 1162, 1218), (1101, 1100, 1266, 1267), (108, 112, 1180, 1173), (105, 164, 1219, 1167), (1100, 1099, 1265, 1266), (112, 113, 1181, 1180), (164, 165, 1220, 1219), (1099, 1098, 1264, 1265), (113, 114, 1182, 1181), (165, 166, 1221, 1220), (1098, 1063, 1229, 1264), (114, 115, 1170, 1182), (166, 167, 1164, 1221), (1097, 1096, 1262, 1263), (109, 116, 1183, 1175), (106, 168, 1222, 1169), (1096, 1095, 1261, 1262), (116, 117, 1184, 1183), (168, 169, 1223, 1222), (1095, 1094, 1260, 1261), (117, 118, 1185, 1184), (169, 170, 1224, 1223), (1094, 1062, 1228, 1260), (118, 119, 1172, 1185), (170, 171, 1166, 1224), (1093, 1092, 1258, 1259), (110, 120, 1186, 1177), (107, 172, 1225, 1171), (1092, 1091, 1257, 1258), (120, 121, 1187, 1186), (172, 173, 1226, 1225), (1091, 1090, 1256, 1257), (121, 122, 1188, 1187), (173, 174, 1227, 1226), (1090, 1077, 1243, 1256), (122, 123, 1174, 1188), (1141, 1140, 1306, 1307), (174, 175, 1168, 1227), (1089, 1088, 1254, 1255), (111, 124, 1189, 1179), (1140, 1139, 1305, 1306), (1088, 1087, 1253, 1254), (124, 125, 1190, 1189), (1139, 1138, 1304, 1305), (1087, 1086, 1252, 1253), (125, 126, 1191, 1190), (1138, 1073, 1239, 1304), (1086, 1076, 1242, 1252), (126, 127, 1176, 1191), (1137, 1136, 1302, 1303), (1085, 1084, 1250, 1251), (96, 128, 1192, 1149), (1136, 1135, 1301, 1302), (1084, 1083, 1249, 1250), (128, 129, 1193, 1192), (1135, 1134, 1300, 1301), (1083, 1082, 1248, 1249), (129, 130, 1194, 1193), (1134, 1072, 1238, 1300), (1082, 1075, 1241, 1248), (130, 131, 1178, 1194)])
me_circle.polygons.foreach_set('use_smooth', [True] * 1310)
me_circle.polygons.foreach_set('material_index', [0, 0, 0, 0, 0, 0, 0, 0, 1, 0, 0, 0, 0, 0, 0, 0, 0, 0, 0, 0, 0, 0, 0, 0, 0, 0, 0, 0, 0, 0, 0, 0, 0, 0, 0, 0, 0, 0, 0, 0, 0, 0, 0, 0, 0, 0, 0, 0, 0, 0, 0, 0, 0, 0, 0, 0, 0, 0, 0, 0, 0, 0, 0, 0, 0, 0, 0, 0, 0, 0, 0, 0, 0, 0, 0, 0, 0, 0, 0, 0, 0, 0, 0, 0, 0, 0, 0, 0, 0, 0, 0, 0, 0, 0, 0, 0, 0, 0, 0, 0, 0, 0, 0, 0, 0, 1, 1, 1, 1, 1, 1, 1, 1, 1, 1, 1, 1, 1, 1, 1, 1, 0, 1, 1, 1, 1, 1, 1, 1, 1, 1, 1, 1, 1, 1, 1, 1, 0, 0, 0, 0, 0, 0, 0, 0, 0, 0, 0, 0, 0, 0, 0, 0, 0, 0, 0, 0, 0, 0, 0, 0, 0, 0, 0, 0, 0, 0, 0, 0, 0, 0, 0, 0, 0, 0, 0, 0, 0, 0, 0, 0, 0, 0, 0, 0, 0, 0, 0, 0, 0, 0, 0, 0, 0, 0, 0, 0, 0, 0, 0, 0, 0, 0, 0, 0, 0, 0, 0, 0, 0, 0, 0, 0, 0, 0, 0, 0, 0, 0, 0, 0, 0, 0, 0, 0, 0, 0, 0, 0, 0, 0, 0, 0, 0, 0, 0, 0, 0, 0, 0, 0, 0, 0, 0, 0, 0, 0, 0, 0, 0, 0, 0, 0, 0, 0, 0, 0, 0, 0, 0, 0, 0, 0, 0, 0, 0, 0, 0, 0, 0, 0, 0, 0, 0, 0, 0, 0, 0, 0, 0, 0, 0, 0, 0, 0, 0, 0, 0, 0, 0, 0, 0, 0, 0, 0, 0, 0, 0, 0, 0, 0, 0, 0, 0, 0, 0, 0, 0, 0, 0, 0, 0, 0, 0, 0, 0, 0, 0, 0, 0, 0, 0, 0, 0, 0, 0, 0, 0, 0, 0, 0, 0, 0, 0, 0, 0, 0, 0, 0, 0, 0, 0, 0, 0, 0, 0, 0, 0, 0, 0, 0, 0, 0, 0, 0, 0, 0, 0, 0, 0, 0, 0, 0, 0, 0, 0, 0, 0, 0, 0, 0, 0, 0, 0, 0, 0, 0, 0, 0, 0, 0, 0, 0, 0, 0, 0, 0, 0, 0, 0, 0, 0, 0, 0, 0, 0, 0, 0, 0, 0, 0, 0, 0, 0, 0, 0, 0, 0, 0, 0, 0, 0, 0, 0, 0, 0, 0, 0, 0, 0, 0, 0, 0, 0, 0, 0, 0, 0, 0, 0, 0, 0, 0, 0, 0, 0, 0, 0, 0, 0, 0, 0, 0, 0, 0, 0, 0, 0, 0, 0, 0, 0, 0, 0, 0, 0, 0, 0, 0, 0, 0, 0, 0, 0, 0, 0, 0, 0, 0, 0, 0, 0, 0, 0, 0, 0, 0, 0, 0, 0, 0, 0, 0, 0, 0, 0, 0, 0, 0, 0, 0, 0, 0, 0, 0, 0, 0, 0, 0, 0, 0, 0, 0, 0, 0, 0, 0, 0, 0, 0, 0, 0, 0, 0, 0, 0, 0, 0, 0, 0, 0, 0, 0, 0, 0, 0, 0, 0, 0, 0, 0, 0, 0, 0, 0, 0, 0, 0, 0, 0, 0, 0, 0, 0, 0, 0, 0, 0, 0, 0, 0, 0, 0, 0, 0, 0, 0, 0, 0, 0, 0, 0, 0, 0, 0, 0, 0, 0, 0, 0, 0, 0, 0, 0, 0, 0, 0, 0, 0, 0, 0, 0, 0, 0, 0, 0, 0, 0, 0, 0, 0, 0, 0, 0, 0, 0, 0, 0, 0, 0, 0, 0, 0, 0, 0, 0, 0, 0, 0, 0, 0, 0, 0, 0, 0, 0, 0, 0, 0, 0, 0, 0, 0, 0, 0, 0, 0, 0, 0, 0, 0, 0, 0, 0, 0, 0, 0, 0, 0, 0, 0, 0, 0, 0, 0, 0, 0, 0, 0, 0, 0, 0, 0, 0, 0, 0, 0, 0, 0, 0, 0, 0, 0, 0, 0, 0, 0, 0, 0, 0, 0, 0, 0, 0, 0, 0, 0, 0, 0, 0, 0, 0, 0, 0, 0, 0, 0, 0, 0, 0, 0, 0, 0, 0, 0, 0, 0, 0, 0, 0, 0, 0, 0, 0, 0, 0, 0, 0, 0, 0, 0, 0, 0, 0, 0, 0, 0, 0, 0, 0, 0, 0, 0, 0, 0, 0, 0, 0, 0, 0, 0, 0, 0, 0, 0, 0, 0, 0, 0, 0, 0, 0, 0, 0, 0, 0, 0, 0, 0, 0, 0, 0, 0, 0, 0, 0, 0, 0, 0, 0, 0, 0, 0, 0, 0, 0, 0, 0, 0, 0, 0, 0, 0, 0, 0, 0, 0, 0, 0, 0, 0, 0, 0, 0, 0, 0, 0, 0, 0, 0, 0, 0, 0, 0, 0, 0, 0, 0, 0, 0, 0, 0, 0, 0, 0, 0, 0, 0, 0, 0, 0, 0, 0, 0, 0, 0, 0, 0, 0, 0, 0, 0, 0, 0, 0, 0, 0, 0, 0, 0, 0, 0, 0, 0, 0, 0, 0, 0, 0, 0, 0, 0, 0, 0, 0, 0, 0, 0, 0, 0, 0, 0, 0, 0, 0, 0, 0, 0, 0, 0, 0, 0, 0, 0, 0, 0, 0, 0, 0, 0, 0, 0, 0, 0, 0, 0, 0, 0, 0, 0, 0, 0, 0, 0, 0, 0, 0, 0, 0, 0, 0, 0, 0, 0, 0, 0, 0, 0, 0, 0, 0, 0, 0, 0, 0, 0, 0, 0, 0, 0, 0, 0, 0, 0, 0, 0, 0, 0, 0, 0, 0, 0, 0, 0, 0, 0, 0, 0, 0, 0, 0, 0, 0, 0, 0, 0, 0, 0, 0, 0, 0, 0, 0, 0, 0, 0, 0, 0, 0, 0, 0, 0, 0, 0, 0, 0, 0, 0, 0, 0, 0, 0, 0, 0, 0, 0, 0, 0, 0, 0, 0, 0, 0, 0, 0, 0, 0, 0, 0, 0, 0, 0, 0, 0, 0, 0, 0, 0, 0, 0, 0, 0, 0, 0, 0, 0, 0, 0, 0, 0, 0, 0, 0, 0, 0, 0, 0, 0, 0, 0, 0, 0, 0, 0, 0, 0, 0, 0, 0, 0, 0, 0, 0, 0, 0, 0, 0, 0, 0, 0, 0, 0, 0, 0, 0, 0, 0, 0, 0, 0, 0, 0, 0, 0, 0, 0, 0, 0, 0, 0, 0, 0, 0, 0, 0, 0, 0, 0, 0, 0, 0, 0, 0, 0, 0, 0, 0, 0, 0, 0, 0, 0, 0, 0, 0, 0, 0, 0, 0, 0, 0, 0, 0, 0, 0, 0, 0, 0, 0, 0, 0, 0, 0, 0, 0, 0, 0, 0, 0, 0, 0, 0, 0, 0, 0, 0, 0, 0, 0, 0, 0, 0, 0, 0, 0, 0, 0, 0, 0, 0, 0, 0, 0, 0, 0, 0, 0, 0, 0, 0, 0, 0, 0, 0, 0, 0, 0, 0, 0, 0, 0, 0, 0, 0, 0, 0, 0, 0, 0, 0, 1, 1, 1, 1, 1, 1, 1, 1, 1, 1, 1, 1, 1, 1, 1, 1, 1, 1, 1, 1, 1, 1, 1, 1, 1, 1, 1, 1, 1, 1, 1, 1, 1, 1, 1, 1, 1, 1, 1, 1, 1, 1, 1, 1, 1, 1, 1, 1, 1, 1, 1, 1, 1, 1, 1, 1, 1, 1, 1, 1, 1, 1, 1, 1, 1, 1, 1, 1, 1, 1, 1, 1, 1, 1, 1, 1, 1, 1, 1, 1, 0, 0, 0, 0, 0, 0, 0, 0, 0, 0, 0, 0, 0, 0, 0, 0, 0, 0, 0, 0, 0, 0, 0, 0, 0, 0, 0, 0, 0, 0, 0, 0, 0, 0, 0, 0, 0, 0, 0, 0, 0, 0, 0, 0, 0, 0, 0, 0, 0, 0, 0, 0, 0, 0, 0, 0, 0, 0, 0, 0, 0, 0, 0, 0, 0, 0, 0, 0, 0, 0, 0, 0, 0, 0, 0, 0, 0, 0, 0, 0])
me_circle.materials.append(mat_material_001)
me_circle.materials.append(mat_material_002)
me_circle.use_remesh_fix_poles = True
me_circle.use_remesh_preserve_attributes = False
me_circle.update()

# ---- objects
ob_circle = bpy.data.objects.new('Circle', me_circle)

# ---- transforms, parenting, visibility, modifiers, constraints
ob_circle.location = (0.0, 0.0, 0.0)
ob_circle.scale = (0.5519, 0.5519, 0.5519)

# ---- collection membership
col_collection.objects.link(ob_circle)

# ---- scene / render settings (as saved in the file)
scene.frame_start = 1; scene.frame_end = 250; scene.frame_set(1)
scene.render.engine = 'BLENDER_EEVEE_NEXT'
scene.cycles.sampling_pattern = 'TABULATED_SOBOL'
scene.cycles.use_light_tree = False
scene.view_settings.view_transform = 'Filmic'
bpy.context.view_layer.update()

# ---- added for rendering (the .blend has no active camera and no usable light): camera, sun
cam_auto = bpy.data.cameras.new('AutoCamera')
cam_auto.lens = 50.0
cam_auto.sensor_width = 36.0
cam_auto.clip_end = 1000.0
ob_auto_camera = bpy.data.objects.new('AutoCamera', cam_auto)
scene.collection.objects.link(ob_auto_camera)
ob_auto_camera.location = (1.59934, -1.91921, 1.36728)
ob_auto_camera.rotation_euler = (1.09748, -7.21219e-08, 0.694738)
scene.camera = ob_auto_camera
light_auto_sun = bpy.data.lights.new('AutoSun', 'SUN')
light_auto_sun.energy = 3.0
light_auto_sun.angle = 0.0523599
ob_auto_sun = bpy.data.objects.new('AutoSun', light_auto_sun)
scene.collection.objects.link(ob_auto_sun)
ob_auto_sun.rotation_euler = (0.872665, 0.174533, 0.523599)
bpy.context.view_layer.update()
